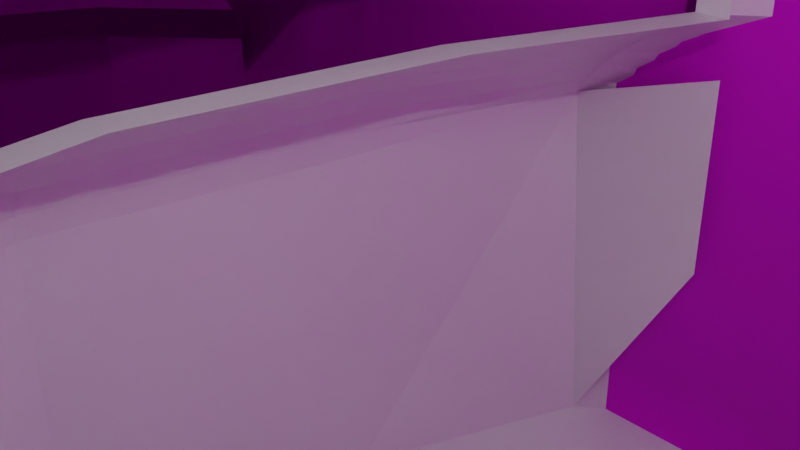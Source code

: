 # Source: Bunker.blend  (saved by Blender 2.82.7; exported with 4.5.12 LTS)
import bpy
from mathutils import Matrix  # noqa: F401  (used for matrix-valued properties, if any)

bpy.ops.wm.read_factory_settings(use_empty=True)
scene = bpy.context.scene
scene.name = 'Scene'

# ---- collections
col_collection = bpy.data.collections.new('Collection'); scene.collection.children.link(col_collection)

# ---- images (referenced by path relative to the original .blend; pixels are not part of the script)
import os
ASSET_DIR = os.environ.get("B2B_ASSET_DIR", "")  # directory of the original .blend (textures are referenced by path, not embedded)
HERE = os.path.dirname(os.path.abspath(__file__))  # packed textures are extracted next to this script under _unpacked/

def load_image(name, relpath, width, height, colorspace="sRGB"):
    """Load a texture the original file referenced (path relative to the .blend, or extracted next to this script)."""
    p = next((c for c in (os.path.join(HERE, relpath), os.path.join(ASSET_DIR, relpath)) if relpath and os.path.exists(c)), "")
    if p:
        img = bpy.data.images.load(p, check_existing=True)
        img.name = name
    else:  # same state as the original file: an image datablock whose file is absent (Cycles renders it pink)
        img = bpy.data.images.new(name, width, height)
        img.source = "FILE"
        img.filepath = "//" + (relpath or name)
    img.colorspace_settings.name = colorspace
    return img
img_ubvjdgfew_4k_albedo_png = load_image('ubvjdgfew_4K_Albedo.png', 'ubvjdgfew_4K_Albedo.png', 1024, 1024, 'sRGB')
img_ubvjdgfew_4k_ao_png = load_image('ubvjdgfew_4K_AO.png', 'ubvjdgfew_4K_AO.png', 1024, 1024, 'Non-Color')
img_ubvjdgfew_4k_specular_png = load_image('ubvjdgfew_4K_Specular.png', 'ubvjdgfew_4K_Specular.png', 1024, 1024, 'sRGB')
img_ubvjdgfew_4k_gloss_png = load_image('ubvjdgfew_4K_Gloss.png', 'ubvjdgfew_4K_Gloss.png', 1024, 1024, 'Non-Color')
img_ubvjdgfew_4k_normal_png = load_image('ubvjdgfew_4K_Normal.png', 'ubvjdgfew_4K_Normal.png', 1024, 1024, 'Non-Color')
img_sglfedgc_4k_albedo_png = load_image('sglfedgc_4K_Albedo.png', 'sglfedgc_4K_Albedo.png', 1024, 1024, 'sRGB')
img_sglfedgc_4k_specular_png = load_image('sglfedgc_4K_Specular.png', 'sglfedgc_4K_Specular.png', 1024, 1024, 'sRGB')
img_sglfedgc_4k_gloss_png = load_image('sglfedgc_4K_Gloss.png', 'sglfedgc_4K_Gloss.png', 1024, 1024, 'Non-Color')
img_sglfedgc_4k_normal_png = load_image('sglfedgc_4K_Normal.png', 'sglfedgc_4K_Normal.png', 1024, 1024, 'Non-Color')

# ---- materials (node trees are filled in below, after node groups)
mat_material = bpy.data.materials.new('Material')
mat_material.alpha_threshold = 0.0
mat_material.use_transparent_shadow = False
mat_material.line_color = (0.0, 0.0, 0.0, 1.0)
mat_concrete_wall_ubvjdgfew = bpy.data.materials.new('Concrete_Wall_ubvjdgfew')
mat_concrete_wall_ubvjdgfew.use_transparent_shadow = False
mat_parkerized_steel_sglfedgc = bpy.data.materials.new('Parkerized_Steel_sglfedgc')
mat_parkerized_steel_sglfedgc.use_transparent_shadow = False

# ---- material node trees
mat_material.use_nodes = True; mat_material.node_tree.nodes.clear()
_N = mat_material.node_tree.nodes; _L = mat_material.node_tree.links
n0 = _N.new('ShaderNodeOutputMaterial'); n0.name = 'Material Output'; n0.location = (300, 300)
n1 = _N.new('ShaderNodeBsdfPrincipled'); n1.name = 'Principled BSDF'; n1.location = (10, 300)
n1.distribution = 'GGX'
n1.subsurface_method = 'BURLEY'
n1.inputs[2].default_value = 0.4
n1.inputs[3].default_value = 1.45
n1.inputs[27].default_value = (0.0, 0.0, 0.0, 1.0)
n1.inputs[28].default_value = 1.0
_L.new(n1.outputs[0], n0.inputs[0])
n0.is_active_output = True
mat_concrete_wall_ubvjdgfew.use_nodes = True; mat_concrete_wall_ubvjdgfew.node_tree.nodes.clear()
_N = mat_concrete_wall_ubvjdgfew.node_tree.nodes; _L = mat_concrete_wall_ubvjdgfew.node_tree.links
n0 = _N.new('ShaderNodeOutputMaterial'); n0.name = 'Material Output'; n0.location = (300, 300)
n1 = _N.new('ShaderNodeBsdfPrincipled'); n1.name = 'Principled BSDF'; n1.location = (10, 300)
n1.subsurface_method = 'BURLEY'
n1.inputs[3].default_value = 1.45
n1.inputs[27].default_value = (0.0, 0.0, 0.0, 1.0)
n1.inputs[28].default_value = 1.0
n2 = _N.new('ShaderNodeMix'); n2.name = 'Mix'; n2.location = (-250, 320)
n2.data_type = 'RGBA'
n2.blend_type = 'MULTIPLY'
n3 = _N.new('ShaderNodeTexImage'); n3.name = 'Image Texture'; n3.location = (-640, 460)
n3.image = img_ubvjdgfew_4k_albedo_png
n4 = _N.new('ShaderNodeTexImage'); n4.name = 'Image Texture.001'; n4.location = (-640, 200)
n4.image = img_ubvjdgfew_4k_ao_png
n5 = _N.new('ShaderNodeTexImage'); n5.name = 'Image Texture.002'; n5.location = (-1150, 200)
n5.image = img_ubvjdgfew_4k_specular_png
n6 = _N.new('ShaderNodeTexImage'); n6.name = 'Image Texture.003'; n6.location = (-1150, -60)
n6.image = img_ubvjdgfew_4k_gloss_png
n7 = _N.new('ShaderNodeInvert'); n7.name = 'Invert'; n7.location = (-250, 60)
n8 = _N.new('ShaderNodeTexImage'); n8.name = 'Image Texture.004'; n8.location = (-640, -207)
n8.image = img_ubvjdgfew_4k_normal_png
n9 = _N.new('ShaderNodeNormalMap'); n9.name = 'Normal Map'; n9.location = (-250, -170)
_L.new(n1.outputs[0], n0.inputs[0])
_L.new(n3.outputs[0], n2.inputs[6])
_L.new(n4.outputs[0], n2.inputs[7])
_L.new(n2.outputs[2], n1.inputs[0])
_L.new(n5.outputs[0], n1.inputs[13])
_L.new(n6.outputs[0], n7.inputs[1])
_L.new(n7.outputs[0], n1.inputs[2])
_L.new(n8.outputs[0], n9.inputs[1])
_L.new(n9.outputs[0], n1.inputs[5])
n0.is_active_output = True
mat_parkerized_steel_sglfedgc.use_nodes = True; mat_parkerized_steel_sglfedgc.node_tree.nodes.clear()
_N = mat_parkerized_steel_sglfedgc.node_tree.nodes; _L = mat_parkerized_steel_sglfedgc.node_tree.links
n0 = _N.new('ShaderNodeOutputMaterial'); n0.name = 'Material Output'; n0.location = (300, 300)
n1 = _N.new('ShaderNodeBsdfPrincipled'); n1.name = 'Principled BSDF'; n1.location = (10, 300)
n1.subsurface_method = 'BURLEY'
n1.inputs[1].default_value = 1.0
n1.inputs[3].default_value = 1.45
n1.inputs[27].default_value = (0.0, 0.0, 0.0, 1.0)
n1.inputs[28].default_value = 1.0
n2 = _N.new('ShaderNodeTexImage'); n2.name = 'Image Texture'; n2.location = (-640, 420)
n2.image = img_sglfedgc_4k_albedo_png
n3 = _N.new('ShaderNodeTexImage'); n3.name = 'Image Texture.001'; n3.location = (-1150, 200)
n3.image = img_sglfedgc_4k_specular_png
n4 = _N.new('ShaderNodeTexImage'); n4.name = 'Image Texture.002'; n4.location = (-1150, -60)
n4.image = img_sglfedgc_4k_gloss_png
n5 = _N.new('ShaderNodeInvert'); n5.name = 'Invert'; n5.location = (-250, 60)
n6 = _N.new('ShaderNodeTexImage'); n6.name = 'Image Texture.003'; n6.location = (-640, -207)
n6.image = img_sglfedgc_4k_normal_png
n7 = _N.new('ShaderNodeNormalMap'); n7.name = 'Normal Map'; n7.location = (-250, -170)
_L.new(n1.outputs[0], n0.inputs[0])
_L.new(n2.outputs[0], n1.inputs[0])
_L.new(n3.outputs[0], n1.inputs[13])
_L.new(n4.outputs[0], n5.inputs[1])
_L.new(n5.outputs[0], n1.inputs[2])
_L.new(n6.outputs[0], n7.inputs[1])
_L.new(n7.outputs[0], n1.inputs[5])
n0.is_active_output = True

# ---- world
world_world = bpy.data.worlds.new('World'); scene.world = world_world
world_world.use_nodes = True; world_world.node_tree.nodes.clear()
_N = world_world.node_tree.nodes; _L = world_world.node_tree.links
n0 = _N.new('ShaderNodeOutputWorld'); n0.name = 'World Output'; n0.location = (300, 300)
n1 = _N.new('ShaderNodeBackground'); n1.name = 'Background'; n1.location = (10, 300)
n1.inputs[0].default_value = (1.0, 1.0, 1.0, 1.0)
_L.new(n1.outputs[0], n0.inputs[0])
n0.is_active_output = True
world_world.color = (0.05088, 0.05088, 0.05088)
world_world.use_sun_shadow = False
world_world.sun_shadow_jitter_overblur = 0.0

# ---- cameras
cam_camera = bpy.data.cameras.new('Camera')
cam_camera.clip_end = 100.0
cam_camera.ortho_scale = 7.314

# ---- lights
light_light = bpy.data.lights.new('Light', 'POINT')
light_light.transmission_factor = 0.0
light_light.energy = 1128.0
light_light.shadow_soft_size = 0.1
light_light.shadow_maximum_resolution = 0.006
light_light.use_absolute_resolution = True

# ---- meshes
me_cube = bpy.data.meshes.new('Cube')
me_cube.from_pydata([(6.809, 13.72, 6.809), (6.809, 13.72, -11.84), (6.809, -13.72, 6.809), (6.809, -13.72, -11.84), (-4.887, 13.72, -11.84), (-4.887, -13.72, -11.84), (-9.72, -7.451e-09, -11.84), (6.809, -7.451e-09, 6.809), (6.809, -7.451e-09, -11.84), (-8.602, -6.862, -11.84), (6.809, -6.862, 6.809), (6.809, -6.862, -11.84), (6.809, 6.862, -11.84), (-8.602, 6.862, -11.84), (6.809, 6.862, 6.809), (6.809, 13.72, -1.031), (-1.976, -13.72, -1.031), (6.809, -13.72, -1.031), (-1.976, 13.72, -1.031), (22.01, 13.72, 1.95), (-6.809, -7.451e-09, -1.031), (-5.69, -6.862, -1.031), (22.01, -6.862, 6.809), (22.01, -7.451e-09, 6.809), (-5.69, 6.862, -1.031), (-1.976, -13.72, 1.95), (6.809, 13.72, 1.95), (6.809, -13.72, 1.95), (-1.976, 13.72, 1.95), (22.01, -13.72, 1.95), (-6.809, -7.451e-09, 1.95), (-5.69, -6.862, 1.95), (22.01, 13.72, -11.84), (22.01, 12.31, -11.84), (-5.69, 6.862, 1.95), (-1.976, 13.72, 2.542), (2.874, 13.72, 6.809), (-1.738, 13.72, 3.861), (-1.05, 13.72, 5.05), (0.02326, 13.72, 5.994), (1.375, 13.72, 6.6), (2.874, -13.72, 6.809), (-1.976, -13.72, 2.542), (1.375, -13.72, 6.6), (0.02326, -13.72, 5.994), (-1.05, -13.72, 5.05), (-1.738, -13.72, 3.861), (-1.991, -7.451e-09, 6.809), (-6.809, -7.451e-09, 2.542), (-3.479, -7.451e-09, 6.6), (-4.823, -7.451e-09, 5.994), (-5.888, -7.451e-09, 5.05), (-6.573, -7.451e-09, 3.861), (-5.69, -6.862, 2.542), (-0.8591, -6.862, 6.809), (-5.454, -6.862, 3.861), (-4.768, -6.862, 5.05), (-3.699, -6.862, 5.994), (-2.352, -6.862, 6.6), (-5.69, 6.862, 2.542), (-0.8591, 6.862, 6.809), (-5.454, 6.862, 3.861), (-4.768, 6.862, 5.05), (-3.699, 6.862, 5.994), (-2.352, 6.862, 6.6), (-6.871, -11.58, -11.84), (6.809, -11.58, 6.809), (6.809, -11.58, -11.84), (-3.96, -11.58, -1.031), (22.01, -13.72, -2.373), (-3.96, -11.58, 1.95), (22.01, -13.72, -1.031), (0.8842, -11.58, 6.809), (-0.6126, -11.58, 6.6), (-1.963, -11.58, 5.994), (-3.034, -11.58, 5.05), (-3.722, -11.58, 3.861), (-3.96, -11.58, 2.542), (6.809, 12.31, -11.84), (-6.601, 12.31, -11.84), (6.809, 12.31, 6.809), (22.01, -6.862, -11.84), (-3.689, 12.31, -1.031), (22.01, -11.58, -11.84), (-3.689, 12.31, 1.95), (1.156, 12.31, 6.809), (-0.341, 12.31, 6.6), (-1.692, 12.31, 5.994), (-2.764, 12.31, 5.05), (-3.452, 12.31, 3.861), (-3.689, 12.31, 2.542), (-6.718, 0.008114, 1.868), (-6.718, 0.008114, -0.9485), (-5.661, -6.476, 1.868), (-5.661, -6.476, -0.9485), (-5.661, 6.492, 1.868), (-5.661, 6.492, -0.9485), (-4.026, -10.93, -0.9485), (-4.026, -10.93, 1.868), (-3.771, 11.64, -0.9485), (-3.771, 11.64, 1.868), (-6.671, 0.01234, 1.717), (-6.671, 0.01234, -0.7972), (-5.646, -6.275, 1.717), (-5.646, -6.275, -0.7972), (-5.646, 6.299, 1.717), (-5.646, 6.299, -0.7972), (-4.061, -10.59, -0.7972), (-4.061, -10.59, 1.717), (-3.813, 11.29, -0.7972), (-3.813, 11.29, 1.717), (-5.937, 0.01234, 1.717), (-5.937, 0.01234, -0.7972), (-4.913, -6.275, 1.717), (-4.913, -6.275, -0.7972), (-4.913, 6.299, 1.717), (-4.913, 6.299, -0.7972), (-3.327, -10.59, -0.7972), (-3.327, -10.59, 1.717), (-3.08, 11.29, -0.7972), (-3.08, 11.29, 1.717), (6.809, 13.72, -2.373), (6.809, -13.72, -2.373), (22.01, -13.72, -11.84), (22.01, 13.72, -1.031), (22.01, 13.72, -2.373), (22.01, 6.862, -11.84), (22.01, -7.451e-09, -11.84), (-3.689, 12.31, -6.809), (-3.689, 12.31, -2.373), (-4.887, 13.72, -3.934), (-3.413, 13.72, -1.693), (-3.326, 13.72, -2.373), (-4.815, 13.72, -3.419), (-4.606, 13.72, -2.887), (-4.279, 13.72, -2.391), (-3.869, 13.72, -1.98), (-8.251, -7.451e-09, -1.696), (-9.72, -7.451e-09, -3.934), (-8.705, -7.451e-09, -1.981), (-9.114, -7.451e-09, -2.392), (-9.439, -7.451e-09, -2.887), (-9.648, -7.451e-09, -3.419), (-8.602, -6.862, -3.934), (-7.131, -6.862, -1.695), (-8.53, -6.862, -3.419), (-8.321, -6.862, -2.887), (-7.995, -6.862, -2.392), (-7.585, -6.862, -1.981), (-8.602, 6.862, -3.934), (-7.131, 6.862, -1.695), (-8.53, 6.862, -3.419), (-8.321, 6.862, -2.887), (-7.995, 6.862, -2.392), (-7.585, 6.862, -1.981), (-3.413, -13.72, -1.693), (-4.887, -13.72, -3.934), (-3.326, -13.72, -2.373), (-3.869, -13.72, -1.98), (-4.279, -13.72, -2.391), (-4.606, -13.72, -2.887), (-4.815, -13.72, -3.419), (-5.398, -11.58, -1.694), (-6.871, -11.58, -3.934), (-5.853, -11.58, -1.98), (-6.264, -11.58, -2.391), (-6.589, -11.58, -2.887), (-6.799, -11.58, -3.419), (-7.447, 12.62, -3.648), (-5.127, 12.31, -1.694), (-7.113, 12.53, -3.221), (-6.668, 12.44, -2.769), (-6.155, 12.37, -2.337), (-5.624, 12.33, -1.966), (22.6, 13.72, -2.373), (22.6, 13.72, -11.84), (22.6, -13.72, -2.373), (22.6, -13.72, -11.84), (22.6, -11.58, 6.809), (22.6, -13.72, 6.809), (22.6, 12.31, -11.84), (22.6, 6.862, 6.809), (22.6, -7.451e-09, 6.809), (22.6, -6.862, -11.84), (22.6, -7.451e-09, -11.84), (22.6, -7.451e-09, -2.373), (22.6, -6.862, 6.809), (22.6, -11.58, -11.84), (22.6, -6.862, -2.373), (22.6, 6.862, -11.84), (22.6, 12.31, 6.809), (22.6, 6.862, -2.373), (22.6, 13.72, 1.95), (22.6, 13.72, -1.031), (22.6, -13.72, 1.95), (22.6, -13.72, -1.031), (22.6, -7.451e-09, 1.95), (22.6, -7.451e-09, -1.031), (22.6, -6.862, 1.95), (22.6, -6.862, -1.031), (22.6, 6.862, 1.95), (22.6, 6.862, -1.031), (22.6, 12.31, -1.031), (22.6, -11.58, -1.031), (22.6, 13.72, 6.809), (22.6, 12.31, 1.95), (22.6, -11.58, 1.95), (22.6, -11.58, -2.373), (22.6, 12.31, -2.373), (22.01, 13.72, 6.809), (22.01, 12.31, 6.809), (22.01, 6.862, 6.809), (22.01, -11.58, 6.809), (22.01, -13.72, 6.809), (20.87, 6.862, 6.809), (20.87, 13.72, 6.809), (20.87, -6.862, 6.809), (20.87, -13.72, 1.95), (20.87, 13.72, -11.84), (20.87, -13.72, -2.373), (20.87, -6.862, -11.84), (20.87, 13.72, -1.031), (20.87, -7.451e-09, -11.84), (20.87, 6.862, -11.84), (20.87, 13.72, -2.373), (20.87, -13.72, -11.84), (20.87, -11.58, -11.84), (20.87, -13.72, -1.031), (20.87, 12.31, -11.84), (20.87, -7.451e-09, 6.809), (20.87, 13.72, 1.95), (20.87, 12.31, 6.809), (20.87, -11.58, 6.809), (20.87, -13.72, 6.809), (20.87, 6.862, 8.686), (22.01, 6.862, 8.686), (20.87, -6.862, 8.686), (22.01, -6.862, 8.686), (22.01, 12.31, 8.686), (22.01, -7.451e-09, 8.686), (22.01, -11.58, 8.686), (20.87, -7.451e-09, 8.686), (20.87, 12.31, 8.686), (20.87, -11.58, 8.686), (20.87, 6.862, 9.837), (20.87, -6.862, 9.837), (20.87, -7.451e-09, 9.837), (22.01, -7.451e-09, 7.747), (22.01, 12.31, 7.747), (20.87, 12.31, 7.747), (22.01, -6.862, 7.747), (20.87, -11.58, 7.747), (20.87, -6.862, 7.747), (22.01, -11.58, 7.747), (22.01, 6.862, 7.747), (20.87, -7.451e-09, 7.747), (20.87, 6.862, 7.747), (20.87, 12.31, 8.686), (20.87, 6.862, 8.686), (20.87, 6.862, 9.837), (20.87, -7.451e-09, 8.686), (20.87, -11.58, 8.686), (20.87, -6.862, 8.686), (20.87, -7.451e-09, 9.837), (20.87, -6.862, 9.837), (6.983, 12.31, 8.686), (6.983, 6.862, 8.686), (6.983, -1.972e-07, 8.686), (6.983, -11.58, 8.686), (6.983, -6.862, 8.686), (21.21, 6.862, 9.837), (22.01, 6.862, 9.036), (21.46, 6.862, 9.798), (21.68, 6.862, 9.684), (21.86, 6.862, 9.507), (21.97, 6.862, 9.284), (21.21, -6.862, 9.837), (22.01, -6.862, 9.036), (21.46, -6.862, 9.798), (21.68, -6.862, 9.684), (21.86, -6.862, 9.507), (21.97, -6.862, 9.284), (22.01, 12.31, 9.036), (21.21, 11.51, 9.837), (21.97, 12.27, 9.284), (21.86, 12.16, 9.507), (21.68, 11.98, 9.684), (21.46, 11.76, 9.798), (22.01, -7.451e-09, 9.036), (21.21, -7.451e-09, 9.837), (21.97, -7.451e-09, 9.284), (21.86, -7.451e-09, 9.507), (21.68, -7.451e-09, 9.684), (21.46, -7.451e-09, 9.798), (21.21, -10.78, 9.837), (22.01, -11.58, 9.036), (21.46, -11.02, 9.798), (21.68, -11.25, 9.684), (21.86, -11.42, 9.507), (21.97, -11.54, 9.284), (20.87, 11.51, 9.837), (20.87, 12.31, 9.036), (20.87, 12.31, 9.837), (20.87, 11.76, 9.798), (20.87, 11.98, 9.684), (20.87, 12.16, 9.507), (20.87, 12.27, 9.284), (20.87, -11.58, 9.036), (20.87, -10.78, 9.837), (20.87, -11.58, 9.837), (20.87, -11.54, 9.284), (20.87, -11.42, 9.507), (20.87, -11.25, 9.684), (20.87, -11.02, 9.798), (20.87, 12.31, 9.036), (20.87, 11.51, 9.837), (20.87, 12.31, 9.837), (20.87, 12.27, 9.284), (20.87, 12.16, 9.507), (20.87, 11.98, 9.684), (20.87, 11.76, 9.798), (20.87, -10.78, 9.837), (20.87, -11.58, 9.036), (20.87, -11.58, 9.837), (20.87, -11.02, 9.798), (20.87, -11.25, 9.684), (20.87, -11.42, 9.507), (20.87, -11.54, 9.284), (7.784, 11.51, 9.837), (6.983, 12.31, 9.036), (7.536, 11.76, 9.798), (7.313, 11.98, 9.684), (7.136, 12.16, 9.507), (7.022, 12.27, 9.284), (7.784, 6.862, 9.837), (6.983, 6.862, 9.036), (7.536, 6.862, 9.798), (7.313, 6.862, 9.684), (7.136, 6.862, 9.507), (7.022, 6.862, 9.284), (6.983, -1.972e-07, 9.036), (7.784, -1.862e-07, 9.837), (7.022, -1.966e-07, 9.284), (7.136, -1.951e-07, 9.507), (7.313, -1.927e-07, 9.684), (7.536, -1.896e-07, 9.798), (7.784, -10.78, 9.837), (6.983, -11.58, 9.036), (7.536, -11.02, 9.798), (7.313, -11.25, 9.684), (7.136, -11.42, 9.507), (7.022, -11.54, 9.284), (7.784, -6.862, 9.837), (6.983, -6.862, 9.036), (7.536, -6.862, 9.798), (7.313, -6.862, 9.684), (7.136, -6.862, 9.507), (7.022, -6.862, 9.284)], [], [(7, 47, 54, 10), (66, 72, 41, 2), (70, 77, 53, 31), (65, 67, 3, 5), (253, 250, 237, 240), (84, 90, 35, 28), (230, 215, 209, 19), (13, 12, 8, 6), (30, 48, 59, 34), (27, 2, 41, 43, 44, 45, 46, 42, 25), (252, 251, 243, 236), (6, 8, 11, 9), (14, 60, 47, 7), (28, 35, 37, 38, 39, 40, 36, 0, 26), (79, 78, 12, 13), (232, 233, 213, 212), (31, 53, 48, 30), (144, 21, 20, 137), (69, 123, 177, 176), (209, 210, 190, 204), (13, 149, 168, 79), (65, 163, 143, 9), (127, 126, 189, 184), (169, 82, 18, 131), (32, 125, 174, 175), (6, 138, 149, 13), (168, 79, 128, 129), (30, 34, 95, 91), (81, 127, 184, 183), (29, 71, 195, 194), (68, 70, 98, 97), (70, 31, 93, 98), (211, 23, 182, 181), (18, 28, 26, 15), (126, 33, 180, 189), (82, 84, 28, 18), (17, 27, 25, 16), (85, 36, 40, 86), (86, 40, 39, 87), (87, 39, 38, 88), (88, 38, 37, 89), (89, 37, 35, 90), (54, 47, 49, 58), (58, 49, 50, 57), (57, 50, 51, 56), (56, 51, 52, 55), (55, 52, 48, 53), (72, 54, 58, 73), (73, 58, 57, 74), (74, 57, 56, 75), (75, 56, 55, 76), (76, 55, 53, 77), (47, 60, 64, 49), (49, 64, 63, 50), (50, 63, 62, 51), (51, 62, 61, 52), (52, 61, 59, 48), (80, 85, 60, 14), (46, 76, 77, 42), (45, 75, 76, 46), (44, 74, 75, 45), (43, 73, 74, 44), (41, 72, 73, 43), (124, 19, 192, 193), (16, 25, 70, 68), (125, 124, 193, 174), (3, 122, 157, 156, 5), (123, 83, 187, 177), (9, 11, 67, 65), (25, 42, 77, 70), (10, 54, 72, 66), (0, 36, 85, 80), (61, 89, 90, 59), (62, 88, 89, 61), (63, 87, 88, 62), (64, 86, 87, 63), (60, 85, 86, 64), (34, 84, 100, 95), (83, 81, 183, 187), (155, 16, 68, 162), (71, 69, 176, 195), (33, 32, 175, 180), (4, 1, 78, 79), (34, 59, 90, 84), (93, 91, 101, 103), (95, 100, 110, 105), (94, 97, 107, 104), (98, 93, 103, 108), (82, 24, 96, 99), (21, 68, 97, 94), (31, 30, 91, 93), (24, 20, 92, 96), (20, 21, 94, 92), (84, 82, 99, 100), (102, 104, 114, 112), (103, 101, 111, 113), (105, 110, 120, 115), (104, 107, 117, 114), (92, 94, 104, 102), (100, 99, 109, 110), (97, 98, 108, 107), (91, 95, 105, 101), (96, 92, 102, 106), (99, 96, 106, 109), (213, 29, 194, 179), (122, 17, 16, 155, 157), (150, 24, 82, 169), (22, 212, 178, 186), (110, 109, 119, 120), (107, 108, 118, 117), (101, 105, 115, 111), (106, 102, 112, 116), (109, 106, 116, 119), (108, 103, 113, 118), (5, 156, 163, 65), (132, 131, 18, 15, 121), (23, 22, 186, 182), (79, 168, 130, 4), (19, 209, 204, 192), (137, 20, 24, 150), (162, 68, 21, 144), (210, 211, 181, 190), (212, 213, 179, 178), (9, 143, 138, 6), (130, 133, 132), (133, 134, 132), (134, 135, 132), (135, 136, 132), (136, 131, 132), (155, 158, 157), (158, 159, 157), (159, 160, 157), (160, 161, 157), (161, 156, 157), (150, 169, 173, 154), (154, 173, 172, 153), (153, 172, 171, 152), (152, 171, 170, 151), (151, 170, 168, 149), (155, 162, 164, 158), (158, 164, 165, 159), (159, 165, 166, 160), (160, 166, 167, 161), (161, 167, 163, 156), (169, 131, 136, 173), (173, 136, 135, 172), (172, 135, 134, 171), (171, 134, 133, 170), (170, 133, 130, 168), (144, 137, 139, 148), (148, 139, 140, 147), (147, 140, 141, 146), (146, 141, 142, 145), (145, 142, 138, 143), (162, 144, 148, 164), (164, 148, 147, 165), (165, 147, 146, 166), (166, 146, 145, 167), (167, 145, 143, 163), (137, 150, 154, 139), (139, 154, 153, 140), (140, 153, 152, 141), (141, 152, 151, 142), (142, 151, 149, 138), (4, 130, 132, 121, 1), (206, 178, 179, 194), (200, 181, 182, 196), (196, 182, 186, 198), (205, 190, 181, 200), (208, 202, 201, 191), (185, 197, 199, 188), (191, 201, 197, 185), (207, 203, 195, 176), (202, 205, 200, 201), (197, 196, 198, 199), (201, 200, 196, 197), (203, 206, 194, 195), (199, 198, 206, 203), (188, 199, 203, 207), (198, 186, 178, 206), (193, 192, 205, 202), (174, 193, 202, 208), (192, 204, 190, 205), (183, 188, 207, 187), (175, 174, 208, 180), (187, 207, 176, 177), (189, 191, 185, 184), (184, 185, 188, 183), (180, 208, 191, 189), (250, 247, 239, 237), (233, 217, 29, 213), (228, 218, 32, 33), (227, 219, 69, 71), (226, 220, 81, 83), (225, 226, 83, 123), (224, 221, 124, 125), (221, 230, 19, 124), (223, 228, 33, 126), (248, 249, 242, 238), (217, 227, 71, 29), (220, 222, 127, 81), (218, 224, 125, 32), (222, 223, 126, 127), (215, 231, 210, 209), (219, 225, 123, 69), (122, 3, 225, 219), (0, 80, 231, 215), (8, 12, 223, 222), (1, 121, 224, 218), (11, 8, 222, 220), (27, 17, 227, 217), (14, 7, 229, 214), (12, 78, 228, 223), (15, 26, 230, 221), (121, 15, 221, 224), (3, 67, 226, 225), (67, 11, 220, 226), (17, 122, 219, 227), (78, 1, 218, 228), (2, 27, 217, 233), (10, 66, 232, 216), (66, 2, 233, 232), (80, 14, 214, 231), (26, 0, 215, 230), (7, 10, 216, 229), (241, 236, 262, 260), (235, 238, 282, 271), (302, 301, 242, 257, 314, 316), (245, 246, 263, 264), (251, 253, 240, 243), (254, 248, 238, 235), (255, 252, 236, 241), (256, 255, 241, 234), (249, 256, 234, 242), (247, 254, 235, 239), (240, 237, 277, 295), (239, 235, 271, 288), (246, 245, 276, 289), (300, 244, 270, 283), (245, 308, 294, 276), (244, 300, 302, 316, 315, 259), (238, 242, 301, 282), (242, 234, 258, 257), (243, 240, 295, 307), (237, 239, 288, 277), (23, 211, 254, 247), (231, 214, 256, 249), (214, 229, 255, 256), (229, 216, 252, 255), (211, 210, 248, 254), (232, 212, 253, 251), (210, 231, 249, 248), (22, 23, 247, 250), (216, 232, 251, 252), (212, 22, 250, 253), (262, 261, 268, 269), (264, 263, 341, 352), (267, 269, 353, 340), (258, 260, 267, 266), (246, 244, 259, 263), (234, 241, 260, 258), (314, 257, 265, 329), (243, 307, 309, 323, 322, 261), (236, 243, 261, 262), (309, 308, 245, 264, 321, 323), (269, 268, 347, 353), (266, 267, 340, 335), (263, 259, 334, 341), (265, 266, 335, 329), (259, 315, 328, 334), (261, 322, 347, 268), (257, 258, 266, 265), (321, 264, 352, 346), (260, 262, 269, 267), (300, 303, 302), (303, 304, 302), (304, 305, 302), (305, 306, 302), (306, 301, 302), (307, 310, 309), (310, 311, 309), (311, 312, 309), (312, 313, 309), (313, 308, 309), (314, 317, 316), (317, 318, 316), (318, 319, 316), (319, 320, 316), (320, 315, 316), (321, 324, 323), (324, 325, 323), (325, 326, 323), (326, 327, 323), (327, 322, 323), (271, 282, 284, 275), (275, 284, 285, 274), (274, 285, 286, 273), (273, 286, 287, 272), (272, 287, 283, 270), (277, 288, 290, 281), (281, 290, 291, 280), (280, 291, 292, 279), (279, 292, 293, 278), (278, 293, 289, 276), (295, 277, 281, 299), (299, 281, 280, 298), (298, 280, 279, 297), (297, 279, 278, 296), (296, 278, 276, 294), (288, 271, 275, 290), (290, 275, 274, 291), (291, 274, 273, 292), (292, 273, 272, 293), (293, 272, 270, 289), (282, 301, 306, 284), (284, 306, 305, 285), (285, 305, 304, 286), (286, 304, 303, 287), (287, 303, 300, 283), (294, 308, 313, 296), (296, 313, 312, 297), (297, 312, 311, 298), (298, 311, 310, 299), (299, 310, 307, 295), (341, 334, 336, 345), (345, 336, 337, 344), (344, 337, 338, 343), (343, 338, 339, 342), (342, 339, 335, 340), (346, 352, 354, 348), (348, 354, 355, 349), (349, 355, 356, 350), (350, 356, 357, 351), (351, 357, 353, 347), (334, 328, 330, 336), (336, 330, 331, 337), (337, 331, 332, 338), (338, 332, 333, 339), (339, 333, 329, 335), (352, 341, 345, 354), (354, 345, 344, 355), (355, 344, 343, 356), (356, 343, 342, 357), (357, 342, 340, 353), (321, 346, 348, 324), (324, 348, 349, 325), (325, 349, 350, 326), (326, 350, 351, 327), (327, 351, 347, 322), (328, 315, 320, 330), (330, 320, 319, 331), (331, 319, 318, 332), (332, 318, 317, 333), (333, 317, 314, 329), (244, 246, 289, 270)])
_uv = me_cube.uv_layers.new(name='UVMap')
_uv.uv.foreach_set('vector', [0.625, 0.625, 0.7865, 0.625, 0.7784, 0.6875, 0.625, 0.6875, 0.625, 0.7304, 0.7613, 0.7304, 0.7535, 0.75, 0.625, 0.75, 0.5358, 0.01956, 0.5467, 0.01956, 0.5467, 0.0625, 0.5358, 0.0625, 0.125, 0.7304, 0.375, 0.7304, 0.375, 0.75, 0.125, 0.75, 0.625, 0.7304, 0.625, 0.6875, 0.625, 0.6875, 0.625, 0.7304, 0.5358, 0.2371, 0.5467, 0.2371, 0.5467, 0.25, 0.5358, 0.25, 0.5358, 0.5, 0.625, 0.5, 0.625, 0.5, 0.5358, 0.5, 0.125, 0.5625, 0.375, 0.5625, 0.375, 0.625, 0.125, 0.625, 0.5358, 0.125, 0.5467, 0.125, 0.5467, 0.1875, 0.5358, 0.1875, 0.5358, 0.75, 0.625, 0.75, 0.625, 0.8785, 0.6212, 0.9161, 0.61, 0.9499, 0.5927, 0.9768, 0.5709, 0.9941, 0.5467, 1.0, 0.5358, 1.0, 0.625, 0.6875, 0.625, 0.7304, 0.625, 0.7304, 0.625, 0.6875, 0.125, 0.625, 0.375, 0.625, 0.375, 0.6875, 0.125, 0.6875, 0.625, 0.5625, 0.7784, 0.5625, 0.7865, 0.625, 0.625, 0.625, 0.5358, 0.25, 0.5467, 0.25, 0.5709, 0.2559, 0.5927, 0.2732, 0.61, 0.3001, 0.6212, 0.3339, 0.625, 0.3715, 0.625, 0.5, 0.5358, 0.5, 0.125, 0.5129, 0.375, 0.5129, 0.375, 0.5625, 0.125, 0.5625, 0.625, 0.7304, 0.625, 0.75, 0.625, 0.75, 0.625, 0.7304, 0.5358, 0.0625, 0.5467, 0.0625, 0.5467, 0.125, 0.5358, 0.125, 0.4689, 0.0625, 0.4811, 0.0625, 0.4811, 0.125, 0.4689, 0.125, 0.4564, 0.75, 0.375, 0.75, 0.375, 0.75, 0.4564, 0.75, 0.625, 0.5, 0.625, 0.5129, 0.625, 0.5129, 0.625, 0.5, 0.375, 0.1875, 0.4278, 0.1875, 0.433, 0.2371, 0.375, 0.2371, 0.375, 0.01956, 0.4278, 0.01956, 0.4278, 0.0625, 0.375, 0.0625, 0.375, 0.625, 0.375, 0.5625, 0.375, 0.5625, 0.375, 0.625, 0.4689, 0.2371, 0.4811, 0.2371, 0.4811, 0.25, 0.4689, 0.25, 0.375, 0.5, 0.4564, 0.5, 0.4564, 0.5, 0.375, 0.5, 0.375, 0.125, 0.4278, 0.125, 0.4278, 0.1875, 0.375, 0.1875, 0.433, 0.2371, 0.375, 0.2371, 0.375, 0.2371, 0.4564, 0.2371, 0.5358, 0.125, 0.5358, 0.1875, 0.5358, 0.1875, 0.5358, 0.125, 0.375, 0.6875, 0.375, 0.625, 0.375, 0.625, 0.375, 0.6875, 0.5358, 0.75, 0.4811, 0.75, 0.4811, 0.75, 0.5358, 0.75, 0.4811, 0.01956, 0.5358, 0.01956, 0.5358, 0.01956, 0.4811, 0.01956, 0.5358, 0.01956, 0.5358, 0.0625, 0.5358, 0.0625, 0.5358, 0.01956, 0.625, 0.5625, 0.625, 0.625, 0.625, 0.625, 0.625, 0.5625, 0.4811, 0.25, 0.5358, 0.25, 0.5358, 0.5, 0.4811, 0.5, 0.375, 0.5625, 0.375, 0.5129, 0.375, 0.5129, 0.375, 0.5625, 0.4811, 0.2371, 0.5358, 0.2371, 0.5358, 0.25, 0.4811, 0.25, 0.4811, 0.75, 0.5358, 0.75, 0.5358, 1.0, 0.4811, 1.0, 0.7586, 0.5129, 0.7535, 0.5, 0.7911, 0.5, 0.7946, 0.5129, 0.7946, 0.5129, 0.7911, 0.5, 0.8249, 0.5, 0.827, 0.5129, 0.827, 0.5129, 0.8249, 0.5, 0.875, 0.5, 0.875, 0.5112, 0.5927, 0.2453, 0.5927, 0.2581, 0.5709, 0.2521, 0.5709, 0.2392, 0.5709, 0.2392, 0.5709, 0.2521, 0.5467, 0.25, 0.5467, 0.2371, 0.7784, 0.6875, 0.7865, 0.625, 0.8139, 0.625, 0.8082, 0.6875, 0.8082, 0.6875, 0.8139, 0.625, 0.8385, 0.625, 0.8352, 0.6875, 0.8352, 0.6875, 0.8385, 0.625, 0.875, 0.63, 0.875, 0.6875, 0.5927, 0.05748, 0.5927, 0.12, 0.5709, 0.1237, 0.5709, 0.06121, 0.5709, 0.06121, 0.5709, 0.1237, 0.5467, 0.125, 0.5467, 0.0625, 0.7613, 0.7304, 0.7784, 0.6875, 0.8082, 0.6875, 0.7964, 0.7304, 0.7964, 0.7304, 0.8082, 0.6875, 0.8352, 0.6875, 0.8281, 0.7304, 0.8281, 0.7304, 0.8352, 0.6875, 0.875, 0.6956, 0.875, 0.733, 0.5927, 0.01144, 0.5927, 0.0544, 0.5709, 0.06042, 0.5709, 0.01748, 0.5709, 0.01748, 0.5709, 0.06042, 0.5467, 0.0625, 0.5467, 0.01956, 0.7865, 0.625, 0.7784, 0.5625, 0.8082, 0.5625, 0.8139, 0.625, 0.8139, 0.625, 0.8082, 0.5625, 0.8352, 0.5625, 0.8385, 0.625, 0.8385, 0.625, 0.8352, 0.5625, 0.875, 0.5625, 0.875, 0.62, 0.5927, 0.13, 0.5927, 0.1925, 0.5709, 0.1888, 0.5709, 0.1263, 0.5709, 0.1263, 0.5709, 0.1888, 0.5467, 0.1875, 0.5467, 0.125, 0.625, 0.5129, 0.7586, 0.5129, 0.7784, 0.5625, 0.625, 0.5625, 0.5709, -0.002084, 0.5709, 0.01748, 0.5467, 0.01956, 0.5467, 0.0, 0.5927, -0.00813, 0.5927, 0.01144, 0.5709, 0.01748, 0.5709, -0.002084, 0.8249, 0.75, 0.8281, 0.7304, 0.875, 0.733, 0.875, 0.75, 0.7911, 0.75, 0.7964, 0.7304, 0.8281, 0.7304, 0.8249, 0.75, 0.7535, 0.75, 0.7613, 0.7304, 0.7964, 0.7304, 0.7911, 0.75, 0.4811, 0.5, 0.5358, 0.5, 0.5358, 0.5, 0.4811, 0.5, 0.4811, 0.0, 0.5358, 0.0, 0.5358, 0.01956, 0.4811, 0.01956, 0.4564, 0.5, 0.4811, 0.5, 0.4811, 0.5, 0.4564, 0.5, 0.375, 0.75, 0.4564, 0.75, 0.4564, 0.9697, 0.4278, 1.0, 0.375, 1.0, 0.375, 0.75, 0.375, 0.7304, 0.375, 0.7304, 0.375, 0.75, 0.125, 0.6875, 0.375, 0.6875, 0.375, 0.7304, 0.125, 0.7304, 0.5358, 0.0, 0.5467, 0.0, 0.5467, 0.01956, 0.5358, 0.01956, 0.625, 0.6875, 0.7784, 0.6875, 0.7613, 0.7304, 0.625, 0.7304, 0.625, 0.5, 0.7535, 0.5, 0.7586, 0.5129, 0.625, 0.5129, 0.5709, 0.1896, 0.5709, 0.2392, 0.5467, 0.2371, 0.5467, 0.1875, 0.5927, 0.1956, 0.5927, 0.2453, 0.5709, 0.2392, 0.5709, 0.1896, 0.8352, 0.5625, 0.827, 0.5129, 0.875, 0.5112, 0.875, 0.5544, 0.8082, 0.5625, 0.7946, 0.5129, 0.827, 0.5129, 0.8352, 0.5625, 0.7784, 0.5625, 0.7586, 0.5129, 0.7946, 0.5129, 0.8082, 0.5625, 0.5358, 0.1875, 0.5358, 0.2371, 0.5358, 0.2371, 0.5358, 0.1875, 0.375, 0.7304, 0.375, 0.6875, 0.375, 0.6875, 0.375, 0.7304, 0.4689, 0.0, 0.4811, 0.0, 0.4811, 0.01956, 0.4689, 0.01956, 0.4811, 0.75, 0.4564, 0.75, 0.4564, 0.75, 0.4811, 0.75, 0.375, 0.5129, 0.375, 0.5, 0.375, 0.5, 0.375, 0.5129, 0.125, 0.5, 0.375, 0.5, 0.375, 0.5129, 0.125, 0.5129, 0.5358, 0.1875, 0.5467, 0.1875, 0.5467, 0.2371, 0.5358, 0.2371, 0.5358, 0.0625, 0.5358, 0.125, 0.5358, 0.125, 0.5358, 0.0625, 0.5358, 0.1875, 0.5358, 0.2371, 0.5358, 0.2371, 0.5358, 0.1875, 0.4811, 0.0625, 0.4811, 0.01956, 0.4811, 0.01956, 0.4811, 0.0625, 0.5358, 0.01956, 0.5358, 0.0625, 0.5358, 0.0625, 0.5358, 0.01956, 0.4811, 0.2371, 0.4811, 0.1875, 0.4811, 0.1875, 0.4811, 0.2371, 0.4811, 0.0625, 0.4811, 0.01956, 0.4811, 0.01956, 0.4811, 0.0625, 0.5358, 0.0625, 0.5358, 0.125, 0.5358, 0.125, 0.5358, 0.0625, 0.4811, 0.1875, 0.4811, 0.125, 0.4811, 0.125, 0.4811, 0.1875, 0.4811, 0.125, 0.4811, 0.0625, 0.4811, 0.0625, 0.4811, 0.125, 0.5358, 0.2371, 0.4811, 0.2371, 0.4811, 0.2371, 0.5358, 0.2371, 0.4811, 0.125, 0.4811, 0.0625, 0.4811, 0.0625, 0.4811, 0.125, 0.5358, 0.0625, 0.5358, 0.125, 0.5358, 0.125, 0.5358, 0.0625, 0.5358, 0.1875, 0.5358, 0.2371, 0.5358, 0.2371, 0.5358, 0.1875, 0.4811, 0.0625, 0.4811, 0.01956, 0.4811, 0.01956, 0.4811, 0.0625, 0.4811, 0.125, 0.4811, 0.0625, 0.4811, 0.0625, 0.4811, 0.125, 0.5358, 0.2371, 0.4811, 0.2371, 0.4811, 0.2371, 0.5358, 0.2371, 0.4811, 0.01956, 0.5358, 0.01956, 0.5358, 0.01956, 0.4811, 0.01956, 0.5358, 0.125, 0.5358, 0.1875, 0.5358, 0.1875, 0.5358, 0.125, 0.4811, 0.1875, 0.4811, 0.125, 0.4811, 0.125, 0.4811, 0.1875, 0.4811, 0.2371, 0.4811, 0.1875, 0.4811, 0.1875, 0.4811, 0.2371, 0.625, 0.75, 0.5358, 0.75, 0.5358, 0.75, 0.625, 0.75, 0.4564, 0.75, 0.4811, 0.75, 0.4811, 1.0, 0.4689, 1.0, 0.4564, 0.9697, 0.4689, 0.1875, 0.4811, 0.1875, 0.4811, 0.2371, 0.4689, 0.2371, 0.625, 0.6875, 0.625, 0.7304, 0.625, 0.7304, 0.625, 0.6875, 0.5358, 0.2371, 0.4811, 0.2371, 0.4811, 0.2371, 0.5358, 0.2371, 0.4811, 0.01956, 0.5358, 0.01956, 0.5358, 0.01956, 0.4811, 0.01956, 0.5358, 0.125, 0.5358, 0.1875, 0.5358, 0.1875, 0.5358, 0.125, 0.4811, 0.1875, 0.4811, 0.125, 0.4811, 0.125, 0.4811, 0.1875, 0.4811, 0.2371, 0.4811, 0.1875, 0.4811, 0.1875, 0.4811, 0.2371, 0.5358, 0.01956, 0.5358, 0.0625, 0.5358, 0.0625, 0.5358, 0.01956, 0.375, 0.0, 0.4278, 0.0, 0.4278, 0.01956, 0.375, 0.01956, 0.4564, 0.2803, 0.4689, 0.25, 0.4811, 0.25, 0.4811, 0.5, 0.4564, 0.5, 0.625, 0.625, 0.625, 0.6875, 0.625, 0.6875, 0.625, 0.625, 0.375, 0.2371, 0.433, 0.2371, 0.4278, 0.25, 0.375, 0.25, 0.5358, 0.5, 0.625, 0.5, 0.625, 0.5, 0.5358, 0.5, 0.4689, 0.125, 0.4811, 0.125, 0.4811, 0.1875, 0.4689, 0.1875, 0.4689, 0.01956, 0.4811, 0.01956, 0.4811, 0.0625, 0.4689, 0.0625, 0.625, 0.5129, 0.625, 0.5625, 0.625, 0.5625, 0.625, 0.5129, 0.625, 0.7304, 0.625, 0.75, 0.625, 0.75, 0.625, 0.7304, 0.375, 0.0625, 0.4278, 0.0625, 0.4278, 0.125, 0.375, 0.125, 0.4278, 0.25, 0.4372, 0.2502, 0.4564, 0.2803, 0.4372, 0.2502, 0.447, 0.2508, 0.4564, 0.2803, 0.447, 0.2508, 0.4561, 0.2518, 0.4564, 0.2803, 0.4561, 0.2518, 0.4636, 0.253, 0.4564, 0.2803, 0.4636, 0.253, 0.4689, 0.2543, 0.4564, 0.2803, 0.4689, 1.0, 0.4636, 0.9968, 0.4564, 0.9697, 0.4636, 0.9968, 0.4564, 0.9882, 0.4564, 0.9697, 0.4564, 0.9882, 0.4564, 0.9945, 0.4564, 0.9697, 0.4564, 0.9945, 0.4564, 0.9986, 0.4564, 0.9697, 0.4564, 0.9986, 0.4564, 1.0, 0.4564, 0.9697, 0.4689, 0.1875, 0.4689, 0.2371, 0.4645, 0.2373, 0.4648, 0.1876, 0.4648, 0.1876, 0.4645, 0.2373, 0.4595, 0.2379, 0.4605, 0.1878, 0.4605, 0.1878, 0.4595, 0.2379, 0.4492, 0.238, 0.447, 0.1881, 0.447, 0.1881, 0.4492, 0.238, 0.4409, 0.2374, 0.4372, 0.1877, 0.4372, 0.1877, 0.4409, 0.2374, 0.433, 0.2371, 0.4278, 0.1875, 0.4689, 0.0, 0.4689, 0.01956, 0.4648, 0.01946, 0.4648, -9.491e-05, 0.4648, -9.491e-05, 0.4648, 0.01946, 0.4605, 0.01919, 0.4605, -0.0003704, 0.4605, -0.0003704, 0.4605, 0.01919, 0.447, 0.01873, 0.447, -0.0008294, 0.447, -0.0008294, 0.447, 0.01873, 0.4372, 0.01935, 0.4372, -0.0002125, 0.4372, -0.0002125, 0.4372, 0.01935, 0.4278, 0.01956, 0.4278, 0.0, 0.4689, 0.2371, 0.4689, 0.25, 0.4648, 0.2501, 0.4645, 0.2373, 0.4645, 0.2373, 0.4648, 0.2501, 0.4605, 0.2504, 0.4595, 0.2379, 0.4595, 0.2379, 0.4605, 0.2504, 0.4564, 0.25, 0.4564, 0.238, 0.0, 0.0, 0.0, 0.0, 0.0, 0.0, 0.0, 0.0, 0.0, 0.0, 0.0, 0.0, 0.0, 0.0, 0.0, 0.0, 0.4689, 0.0625, 0.4689, 0.125, 0.4648, 0.125, 0.4648, 0.06243, 0.4648, 0.06243, 0.4648, 0.125, 0.4606, 0.125, 0.4605, 0.06223, 0.4605, 0.06223, 0.4606, 0.125, 0.447, 0.125, 0.447, 0.06188, 0.447, 0.06188, 0.447, 0.125, 0.4372, 0.125, 0.4372, 0.06234, 0.4372, 0.06234, 0.4372, 0.125, 0.4278, 0.125, 0.4278, 0.0625, 0.4689, 0.01956, 0.4689, 0.0625, 0.4648, 0.06243, 0.4648, 0.01946, 0.4648, 0.01946, 0.4648, 0.06243, 0.4605, 0.06223, 0.4605, 0.01919, 0.4605, 0.01919, 0.4605, 0.06223, 0.447, 0.06188, 0.447, 0.01873, 0.447, 0.01873, 0.447, 0.06188, 0.4372, 0.06234, 0.4372, 0.01935, 0.4372, 0.01935, 0.4372, 0.06234, 0.4278, 0.0625, 0.4278, 0.01956, 0.4689, 0.125, 0.4689, 0.1875, 0.4648, 0.1876, 0.4648, 0.125, 0.4648, 0.125, 0.4648, 0.1876, 0.4605, 0.1878, 0.4606, 0.125, 0.4606, 0.125, 0.4605, 0.1878, 0.447, 0.1881, 0.447, 0.125, 0.447, 0.125, 0.447, 0.1881, 0.4372, 0.1877, 0.4372, 0.125, 0.4372, 0.125, 0.4372, 0.1877, 0.4278, 0.1875, 0.4278, 0.125, 0.375, 0.25, 0.4278, 0.25, 0.4564, 0.2803, 0.4564, 0.5, 0.375, 0.5, 0.5358, 0.7304, 0.625, 0.7304, 0.625, 0.75, 0.5358, 0.75, 0.5358, 0.5625, 0.625, 0.5625, 0.625, 0.625, 0.5358, 0.625, 0.5358, 0.625, 0.625, 0.625, 0.625, 0.6875, 0.5358, 0.6875, 0.5358, 0.5129, 0.625, 0.5129, 0.625, 0.5625, 0.5358, 0.5625, 0.4564, 0.5129, 0.4811, 0.5129, 0.4811, 0.5625, 0.4564, 0.5625, 0.4564, 0.625, 0.4811, 0.625, 0.4811, 0.6875, 0.4564, 0.6875, 0.4564, 0.5625, 0.4811, 0.5625, 0.4811, 0.625, 0.4564, 0.625, 0.4564, 0.7304, 0.4811, 0.7304, 0.4811, 0.75, 0.4564, 0.75, 0.4811, 0.5129, 0.5358, 0.5129, 0.5358, 0.5625, 0.4811, 0.5625, 0.4811, 0.625, 0.5358, 0.625, 0.5358, 0.6875, 0.4811, 0.6875, 0.4811, 0.5625, 0.5358, 0.5625, 0.5358, 0.625, 0.4811, 0.625, 0.4811, 0.7304, 0.5358, 0.7304, 0.5358, 0.75, 0.4811, 0.75, 0.4811, 0.6875, 0.5358, 0.6875, 0.5358, 0.7304, 0.4811, 0.7304, 0.4564, 0.6875, 0.4811, 0.6875, 0.4811, 0.7304, 0.4564, 0.7304, 0.5358, 0.6875, 0.625, 0.6875, 0.625, 0.7304, 0.5358, 0.7304, 0.4811, 0.5, 0.5358, 0.5, 0.5358, 0.5129, 0.4811, 0.5129, 0.4564, 0.5, 0.4811, 0.5, 0.4811, 0.5129, 0.4564, 0.5129, 0.5358, 0.5, 0.625, 0.5, 0.625, 0.5129, 0.5358, 0.5129, 0.375, 0.6875, 0.4564, 0.6875, 0.4564, 0.7304, 0.375, 0.7304, 0.375, 0.5, 0.4564, 0.5, 0.4564, 0.5129, 0.375, 0.5129, 0.375, 0.7304, 0.4564, 0.7304, 0.4564, 0.75, 0.375, 0.75, 0.375, 0.5625, 0.4564, 0.5625, 0.4564, 0.625, 0.375, 0.625, 0.375, 0.625, 0.4564, 0.625, 0.4564, 0.6875, 0.375, 0.6875, 0.375, 0.5129, 0.4564, 0.5129, 0.4564, 0.5625, 0.375, 0.5625, 0.625, 0.6875, 0.625, 0.625, 0.625, 0.625, 0.625, 0.6875, 0.625, 0.75, 0.5358, 0.75, 0.5358, 0.75, 0.625, 0.75, 0.375, 0.5129, 0.375, 0.5, 0.375, 0.5, 0.375, 0.5129, 0.4811, 0.75, 0.4564, 0.75, 0.4564, 0.75, 0.4811, 0.75, 0.375, 0.7304, 0.375, 0.6875, 0.375, 0.6875, 0.375, 0.7304, 0.375, 0.75, 0.375, 0.7304, 0.375, 0.7304, 0.375, 0.75, 0.4564, 0.5, 0.4811, 0.5, 0.4811, 0.5, 0.4564, 0.5, 0.4811, 0.5, 0.5358, 0.5, 0.5358, 0.5, 0.4811, 0.5, 0.375, 0.5625, 0.375, 0.5129, 0.375, 0.5129, 0.375, 0.5625, 0.625, 0.5129, 0.625, 0.5129, 0.625, 0.5129, 0.625, 0.5129, 0.5358, 0.75, 0.4811, 0.75, 0.4811, 0.75, 0.5358, 0.75, 0.375, 0.6875, 0.375, 0.625, 0.375, 0.625, 0.375, 0.6875, 0.375, 0.5, 0.4564, 0.5, 0.4564, 0.5, 0.375, 0.5, 0.375, 0.625, 0.375, 0.5625, 0.375, 0.5625, 0.375, 0.625, 0.625, 0.5, 0.625, 0.5129, 0.625, 0.5129, 0.625, 0.5, 0.4564, 0.75, 0.375, 0.75, 0.375, 0.75, 0.4564, 0.75, 0.4564, 0.75, 0.375, 0.75, 0.375, 0.75, 0.4564, 0.75, 0.625, 0.5, 0.625, 0.5129, 0.625, 0.5129, 0.625, 0.5, 0.375, 0.625, 0.375, 0.5625, 0.375, 0.5625, 0.375, 0.625, 0.375, 0.5, 0.4564, 0.5, 0.4564, 0.5, 0.375, 0.5, 0.375, 0.6875, 0.375, 0.625, 0.375, 0.625, 0.375, 0.6875, 0.5358, 0.75, 0.4811, 0.75, 0.4811, 0.75, 0.5358, 0.75, 0.625, 0.5625, 0.625, 0.625, 0.625, 0.625, 0.625, 0.5625, 0.375, 0.5625, 0.375, 0.5129, 0.375, 0.5129, 0.375, 0.5625, 0.4811, 0.5, 0.5358, 0.5, 0.5358, 0.5, 0.4811, 0.5, 0.4564, 0.5, 0.4811, 0.5, 0.4811, 0.5, 0.4564, 0.5, 0.375, 0.75, 0.375, 0.7304, 0.375, 0.7304, 0.375, 0.75, 0.375, 0.7304, 0.375, 0.6875, 0.375, 0.6875, 0.375, 0.7304, 0.4811, 0.75, 0.4564, 0.75, 0.4564, 0.75, 0.4811, 0.75, 0.375, 0.5129, 0.375, 0.5, 0.375, 0.5, 0.375, 0.5129, 0.625, 0.75, 0.5358, 0.75, 0.5358, 0.75, 0.625, 0.75, 0.625, 0.6875, 0.625, 0.7304, 0.625, 0.7304, 0.625, 0.6875, 0.625, 0.7304, 0.625, 0.75, 0.625, 0.75, 0.625, 0.7304, 0.625, 0.5129, 0.625, 0.5625, 0.625, 0.5625, 0.625, 0.5129, 0.5358, 0.5, 0.625, 0.5, 0.625, 0.5, 0.5358, 0.5, 0.625, 0.625, 0.625, 0.6875, 0.625, 0.6875, 0.625, 0.625, 0.625, 0.625, 0.625, 0.6875, 0.625, 0.6875, 0.625, 0.625, 0.625, 0.5625, 0.625, 0.5129, 0.625, 0.5129, 0.625, 0.5625, 0.625, 0.5129, 0.625, 0.5129, 0.625, 0.5129, 0.625, 0.5129, 0.625, 0.5129, 0.625, 0.5129, 0.625, 0.6875, 0.625, 0.625, 0.625, 0.625, 0.625, 0.6875, 0.625, 0.7304, 0.625, 0.7304, 0.625, 0.7304, 0.625, 0.7304, 0.625, 0.5625, 0.625, 0.5129, 0.625, 0.5129, 0.625, 0.5625, 0.625, 0.625, 0.625, 0.6875, 0.625, 0.6875, 0.625, 0.625, 0.625, 0.5625, 0.625, 0.625, 0.625, 0.625, 0.625, 0.5625, 0.625, 0.5129, 0.625, 0.5625, 0.625, 0.5625, 0.625, 0.5129, 0.625, 0.625, 0.625, 0.5625, 0.625, 0.5625, 0.625, 0.625, 0.625, 0.7304, 0.625, 0.6875, 0.625, 0.6875, 0.625, 0.7304, 0.625, 0.625, 0.625, 0.5625, 0.625, 0.5625, 0.625, 0.625, 0.625, 0.625, 0.625, 0.6875, 0.625, 0.6875, 0.625, 0.625, 0.625, 0.5201, 0.625, 0.5625, 0.625, 0.5625, 0.625, 0.5201, 0.625, 0.6875, 0.625, 0.7232, 0.625, 0.7232, 0.625, 0.6875, 0.625, 0.5625, 0.625, 0.5201, 0.625, 0.5129, 0.625, 0.5129, 0.625, 0.5201, 0.625, 0.5625, 0.625, 0.5129, 0.625, 0.5129, 0.625, 0.5129, 0.625, 0.5129, 0.625, 0.5129, 0.625, 0.5625, 0.625, 0.5625, 0.625, 0.5129, 0.625, 0.7304, 0.625, 0.7304, 0.625, 0.7304, 0.625, 0.7304, 0.625, 0.6875, 0.625, 0.625, 0.625, 0.625, 0.625, 0.6875, 0.625, 0.625, 0.625, 0.5625, 0.625, 0.5625, 0.625, 0.625, 0.625, 0.5129, 0.625, 0.5625, 0.625, 0.5625, 0.625, 0.5129, 0.625, 0.5625, 0.625, 0.625, 0.625, 0.625, 0.625, 0.5625, 0.625, 0.625, 0.625, 0.6875, 0.625, 0.6875, 0.625, 0.625, 0.625, 0.5625, 0.625, 0.5129, 0.625, 0.5129, 0.625, 0.5625, 0.625, 0.7304, 0.625, 0.7304, 0.625, 0.7304, 0.625, 0.7304, 0.625, 0.5129, 0.625, 0.5129, 0.625, 0.5129, 0.625, 0.5129, 0.625, 0.6875, 0.625, 0.625, 0.625, 0.625, 0.625, 0.6875, 0.625, 0.6875, 0.625, 0.7304, 0.625, 0.7304, 0.625, 0.6875, 0.625, 0.7304, 0.625, 0.6875, 0.625, 0.6875, 0.625, 0.7304, 0.625, 0.6875, 0.625, 0.7304, 0.625, 0.7304, 0.625, 0.6875, 0.625, 0.6875, 0.625, 0.625, 0.625, 0.625, 0.625, 0.6875, 0.625, 0.625, 0.625, 0.6875, 0.625, 0.6875, 0.625, 0.625, 0.625, 0.5625, 0.625, 0.625, 0.625, 0.625, 0.625, 0.5625, 0.625, 0.625, 0.625, 0.5625, 0.625, 0.5625, 0.625, 0.625, 0.625, 0.5625, 0.625, 0.625, 0.625, 0.625, 0.625, 0.5625, 0.625, 0.5129, 0.625, 0.5129, 0.625, 0.5129, 0.625, 0.5129, 0.625, 0.7304, 0.625, 0.7304, 0.625, 0.7304, 0.625, 0.7304, 0.625, 0.7304, 0.625, 0.7304, 0.625, 0.6875, 0.625, 0.7304, 0.625, 0.7304, 0.625, 0.6875, 0.625, 0.7304, 0.625, 0.7232, 0.625, 0.6875, 0.625, 0.6875, 0.625, 0.7232, 0.625, 0.7304, 0.625, 0.6875, 0.625, 0.7304, 0.625, 0.7304, 0.625, 0.6875, 0.625, 0.5625, 0.625, 0.625, 0.625, 0.625, 0.625, 0.5625, 0.625, 0.625, 0.625, 0.5625, 0.625, 0.5625, 0.625, 0.625, 0.625, 0.5129, 0.625, 0.5625, 0.625, 0.5625, 0.625, 0.5129, 0.625, 0.5625, 0.625, 0.5201, 0.625, 0.5201, 0.625, 0.5625, 0.625, 0.7304, 0.625, 0.7304, 0.625, 0.7304, 0.625, 0.7304, 0.625, 0.5129, 0.625, 0.5625, 0.625, 0.5625, 0.625, 0.5129, 0.625, 0.7232, 0.625, 0.6875, 0.625, 0.6875, 0.625, 0.7232, 0.625, 0.625, 0.625, 0.6875, 0.625, 0.6875, 0.625, 0.625, 0.625, 0.5201, 0.625, 0.5179, 0.625, 0.5129, 0.625, 0.5179, 0.625, 0.5159, 0.625, 0.5129, 0.625, 0.5159, 0.625, 0.5142, 0.625, 0.5129, 0.625, 0.5142, 0.625, 0.5132, 0.625, 0.5129, 0.625, 0.5132, 0.625, 0.5129, 0.625, 0.5129, 0.625, 0.7304, 0.625, 0.7304, 0.625, 0.7304, 0.625, 0.7304, 0.625, 0.7304, 0.625, 0.7304, 0.625, 0.7304, 0.625, 0.7304, 0.625, 0.7304, 0.625, 0.7304, 0.625, 0.7304, 0.625, 0.7304, 0.625, 0.7304, 0.625, 0.7304, 0.625, 0.7304, 0.625, 0.5129, 0.625, 0.5129, 0.625, 0.5129, 0.625, 0.5129, 0.625, 0.5129, 0.625, 0.5129, 0.625, 0.5129, 0.625, 0.5129, 0.625, 0.5129, 0.625, 0.5129, 0.625, 0.5129, 0.625, 0.5129, 0.625, 0.5129, 0.625, 0.5129, 0.625, 0.5129, 0.625, 0.7232, 0.625, 0.7254, 0.625, 0.7304, 0.625, 0.7254, 0.625, 0.7274, 0.625, 0.7304, 0.625, 0.7274, 0.625, 0.729, 0.625, 0.7304, 0.625, 0.729, 0.625, 0.7301, 0.625, 0.7304, 0.625, 0.7301, 0.625, 0.7304, 0.625, 0.7304, 0.625, 0.5625, 0.625, 0.5129, 0.625, 0.513, 0.625, 0.5625, 0.625, 0.5625, 0.625, 0.513, 0.625, 0.5136, 0.625, 0.5625, 0.625, 0.5625, 0.625, 0.5136, 0.625, 0.5159, 0.625, 0.5625, 0.625, 0.5625, 0.625, 0.5159, 0.625, 0.5179, 0.625, 0.5625, 0.625, 0.5625, 0.625, 0.5179, 0.625, 0.5201, 0.625, 0.5625, 0.625, 0.6875, 0.625, 0.625, 0.625, 0.625, 0.625, 0.6875, 0.625, 0.6875, 0.625, 0.625, 0.625, 0.625, 0.625, 0.6875, 0.625, 0.6875, 0.625, 0.625, 0.625, 0.625, 0.625, 0.6875, 0.625, 0.6875, 0.625, 0.625, 0.625, 0.625, 0.625, 0.6875, 0.625, 0.6875, 0.625, 0.625, 0.625, 0.625, 0.625, 0.6875, 0.625, 0.7304, 0.625, 0.6875, 0.625, 0.6875, 0.625, 0.7303, 0.625, 0.7303, 0.625, 0.6875, 0.625, 0.6875, 0.625, 0.7297, 0.625, 0.7297, 0.625, 0.6875, 0.625, 0.6875, 0.625, 0.7274, 0.625, 0.7274, 0.625, 0.6875, 0.625, 0.6875, 0.625, 0.7254, 0.625, 0.7254, 0.625, 0.6875, 0.625, 0.6875, 0.625, 0.7232, 0.625, 0.625, 0.625, 0.5625, 0.625, 0.5625, 0.625, 0.625, 0.625, 0.625, 0.625, 0.5625, 0.625, 0.5625, 0.625, 0.625, 0.625, 0.625, 0.625, 0.5625, 0.625, 0.5625, 0.625, 0.625, 0.625, 0.625, 0.625, 0.5625, 0.625, 0.5625, 0.625, 0.625, 0.625, 0.625, 0.625, 0.5625, 0.625, 0.5625, 0.625, 0.625, 0.625, 0.5129, 0.625, 0.5129, 0.625, 0.5129, 0.625, 0.513, 0.625, 0.513, 0.625, 0.5129, 0.625, 0.5129, 0.625, 0.5136, 0.625, 0.5136, 0.625, 0.5129, 0.625, 0.5159, 0.625, 0.5159, 0.625, 0.5159, 0.625, 0.5159, 0.625, 0.5179, 0.625, 0.5179, 0.625, 0.5179, 0.625, 0.5179, 0.625, 0.5201, 0.625, 0.5201, 0.625, 0.7232, 0.625, 0.7232, 0.625, 0.7254, 0.625, 0.7254, 0.625, 0.7254, 0.625, 0.7254, 0.625, 0.7274, 0.625, 0.7274, 0.625, 0.7274, 0.625, 0.7274, 0.625, 0.7304, 0.625, 0.7297, 0.625, 0.7297, 0.625, 0.7304, 0.625, 0.7304, 0.625, 0.7303, 0.625, 0.7303, 0.625, 0.7304, 0.625, 0.7304, 0.625, 0.7304, 0.625, 0.625, 0.625, 0.5625, 0.625, 0.5625, 0.625, 0.625, 0.625, 0.625, 0.625, 0.5625, 0.625, 0.5625, 0.625, 0.625, 0.625, 0.625, 0.625, 0.5625, 0.625, 0.5625, 0.625, 0.625, 0.625, 0.625, 0.625, 0.5625, 0.625, 0.5625, 0.625, 0.625, 0.625, 0.625, 0.625, 0.5625, 0.625, 0.5625, 0.625, 0.625, 0.625, 0.7232, 0.625, 0.6875, 0.625, 0.6875, 0.625, 0.7254, 0.625, 0.7254, 0.625, 0.6875, 0.625, 0.6875, 0.625, 0.7274, 0.625, 0.7274, 0.625, 0.6875, 0.625, 0.6875, 0.625, 0.7297, 0.625, 0.7297, 0.625, 0.6875, 0.625, 0.6875, 0.625, 0.7303, 0.625, 0.7303, 0.625, 0.6875, 0.625, 0.6875, 0.625, 0.7304, 0.625, 0.5625, 0.625, 0.5201, 0.625, 0.5179, 0.625, 0.5625, 0.625, 0.5625, 0.625, 0.5179, 0.625, 0.5159, 0.625, 0.5625, 0.625, 0.5625, 0.625, 0.5159, 0.625, 0.5136, 0.625, 0.5625, 0.625, 0.5625, 0.625, 0.5136, 0.625, 0.513, 0.625, 0.5625, 0.625, 0.5625, 0.625, 0.513, 0.625, 0.5129, 0.625, 0.5625, 0.625, 0.6875, 0.625, 0.625, 0.625, 0.625, 0.625, 0.6875, 0.625, 0.6875, 0.625, 0.625, 0.625, 0.625, 0.625, 0.6875, 0.625, 0.6875, 0.625, 0.625, 0.625, 0.625, 0.625, 0.6875, 0.625, 0.6875, 0.625, 0.625, 0.625, 0.625, 0.625, 0.6875, 0.625, 0.6875, 0.625, 0.625, 0.625, 0.625, 0.625, 0.6875, 0.625, 0.7232, 0.625, 0.7232, 0.625, 0.7254, 0.625, 0.7254, 0.625, 0.7254, 0.625, 0.7254, 0.625, 0.7274, 0.625, 0.7274, 0.625, 0.7274, 0.625, 0.7274, 0.625, 0.7297, 0.625, 0.7304, 0.625, 0.7304, 0.625, 0.7297, 0.625, 0.7303, 0.625, 0.7304, 0.625, 0.7304, 0.625, 0.7303, 0.625, 0.7304, 0.625, 0.7304, 0.625, 0.5201, 0.625, 0.5201, 0.625, 0.5179, 0.625, 0.5179, 0.625, 0.5179, 0.625, 0.5179, 0.625, 0.5159, 0.625, 0.5159, 0.625, 0.5159, 0.625, 0.5159, 0.625, 0.5129, 0.625, 0.5136, 0.625, 0.5136, 0.625, 0.5129, 0.625, 0.5129, 0.625, 0.513, 0.625, 0.513, 0.625, 0.5129, 0.625, 0.5129, 0.625, 0.5129, 0.625, 0.5625, 0.625, 0.625, 0.625, 0.625, 0.625, 0.5625])
me_cube.materials.append(mat_material)
me_cube.use_remesh_preserve_volume = False
me_cube.use_remesh_preserve_attributes = False
me_cube.use_mirror_vertex_groups = False
me_cube.update()
me_cube_001 = bpy.data.meshes.new('Cube.001')
me_cube_001.from_pydata([(-14.43, -12.84, -12.84), (-14.43, 12.84, -12.84), (-19.93, 7.704, -12.84), (-22.43, 2.568, -12.84), (-22.43, -2.568, -12.84), (-19.93, -7.704, -12.84), (7.768, -7.704, 12.84), (7.768, -12.84, -12.84), (7.768, 12.84, -12.84), (7.768, -7.704, -12.84), (7.768, -2.568, -12.84), (7.768, 2.568, -12.84), (7.768, 7.704, -12.84), (7.768, 7.704, 12.84), (7.768, 2.568, 12.84), (7.768, -2.568, 12.84), (30.58, 12.84, -12.84), (30.58, 7.704, -12.84), (30.58, -7.704, -5.075), (30.58, -12.84, -12.84), (30.58, -7.704, -12.84), (30.58, 7.704, -5.075), (-12.35, -8.614, 12.84), (-12.84, -12.84, 8.44), (-12.5, -9.92, 12.62), (-12.64, -11.1, 12.0), (-12.75, -12.03, 11.03), (-12.82, -12.63, 9.8), (-12.35, 8.614, 12.84), (-12.84, 12.84, 8.44), (-12.5, 9.92, 12.62), (-12.64, 11.1, 12.0), (-12.75, 12.03, 11.03), (-12.82, 12.63, 9.8), (-13.37, -7.704, 12.84), (-18.34, -7.704, 8.464), (-14.91, -7.704, 12.63), (-16.29, -7.704, 12.0), (-17.39, -7.704, 11.04), (-18.1, -7.704, 9.816), (-15.91, -2.568, 12.84), (-20.84, -2.568, 8.475), (-17.43, -2.568, 12.63), (-18.81, -2.568, 12.01), (-19.9, -2.568, 11.04), (-20.6, -2.568, 9.824), (-15.91, 2.568, 12.84), (-20.84, 2.568, 8.475), (-17.43, 2.568, 12.63), (-18.81, 2.568, 12.01), (-19.9, 2.568, 11.04), (-20.6, 2.568, 9.824), (-18.34, 7.704, 8.464), (-13.37, 7.704, 12.84), (-18.1, 7.704, 9.816), (-17.39, 7.704, 11.04), (-16.29, 7.704, 12.0), (-14.91, 7.704, 12.63), (7.768, -8.614, 12.84), (7.768, -12.84, 8.403), (7.768, -9.92, 12.62), (7.768, -11.1, 11.99), (7.768, -12.03, 11.01), (7.768, -12.63, 9.774), (7.768, 12.84, 8.403), (7.768, 8.614, 12.84), (7.768, 12.63, 9.774), (7.768, 12.03, 11.01), (7.768, 11.1, 11.99), (7.768, 9.92, 12.62), (30.58, 12.84, -9.547), (30.58, 8.614, -5.075), (30.58, 12.63, -8.165), (30.58, 12.03, -6.919), (30.58, 11.1, -5.929), (30.58, 9.92, -5.294), (30.58, -8.614, -5.075), (30.58, -12.84, -9.547), (30.58, -9.92, -5.294), (30.58, -11.1, -5.929), (30.58, -12.03, -6.919), (30.58, -12.63, -8.165), (-14.43, -12.84, -1.747), (7.768, -12.84, -1.767), (-14.43, 12.84, -1.747), (7.768, 12.84, -1.767), (30.58, -12.84, -11.12), (30.58, 12.84, -11.12), (-12.84, -12.84, 2.041), (7.768, -12.84, 2.016), (-18.34, 7.704, 2.058), (30.58, -12.84, -10.54), (-18.34, -7.704, 2.058), (-12.84, 12.84, 2.041), (7.768, 12.84, 2.016), (-20.84, -2.568, 2.065), (-20.84, 2.568, 2.065), (30.58, 12.84, -10.54), (-17.18, -10.27, -12.84), (7.768, -10.27, -12.84), (30.58, -10.27, -12.84), (-12.86, -8.159, 12.84), (-13.7, -8.812, 12.62), (-14.46, -9.401, 12.0), (-15.07, -9.868, 11.03), (-15.46, -10.17, 9.808), (-15.59, -10.27, 8.452), (7.768, -8.159, 12.84), (30.58, -8.159, -5.075), (-14.22, -10.27, 2.05), (-17.18, 10.27, -12.84), (7.768, 10.27, -12.84), (30.58, 10.27, -12.84), (-12.86, 8.159, 12.84), (-13.7, 8.812, 12.62), (-14.46, 9.401, 12.0), (-15.07, 9.868, 11.03), (-15.46, 10.17, 9.808), (-15.59, 10.27, 8.452), (7.768, 8.159, 12.84), (30.58, 8.159, -5.075), (-14.22, 10.27, 2.05), (-17.08, -5.668, 1.556), (-17.08, -5.668, -1.234), (-18.92, -1.889, 1.562), (-18.92, -1.889, -1.23), (-18.92, 1.889, 1.562), (-18.92, 1.889, -1.23), (-15.06, -7.557, -1.239), (-17.08, 5.668, -1.234), (-17.08, 5.668, 1.556), (-15.06, -7.557, 1.55), (-15.06, 7.557, -1.239), (-15.06, 7.557, 1.55), (-17.08, -5.207, 1.237), (-17.08, -5.207, -0.9144), (-18.77, -1.736, 1.241), (-17.08, 5.207, -0.9144), (-17.08, 5.207, 1.237), (-15.22, -6.942, 1.232), (-15.22, 6.942, 1.232), (-18.77, -1.736, -0.9111), (-18.77, 1.736, 1.241), (-18.77, 1.736, -0.9111), (-15.22, -6.942, -0.9179), (-15.22, 6.942, -0.9179), (-17.7, -6.107, -1.954), (-19.93, -7.704, -5.083), (-18.55, -6.718, -2.313), (-19.28, -7.236, -3.033), (-19.76, -7.582, -4.006), (-17.7, 6.107, -1.954), (-19.93, 7.704, -5.083), (-18.55, 6.718, -2.313), (-19.28, 7.236, -3.033), (-19.76, 7.582, -4.006), (-22.43, -2.568, -5.077), (-19.68, -2.036, -1.95), (-22.22, -2.527, -4.0), (-21.62, -2.412, -3.028), (-20.73, -2.24, -2.308), (-19.68, 2.036, -1.95), (-22.43, 2.568, -5.077), (-20.73, 2.24, -2.308), (-21.62, 2.412, -3.028), (-22.22, 2.527, -4.0), (-15.52, -8.142, -1.959), (-17.18, -10.27, -5.089), (-15.18, -11.58, -2.357), (-14.75, -10.27, 0.1709), (-16.15, -8.957, -2.318), (-16.69, -9.648, -3.039), (-17.05, -10.11, -4.012), (-17.18, 10.27, -5.089), (-15.52, 8.142, -1.959), (-14.75, 10.27, 0.1709), (-15.18, 11.58, -2.357), (-17.05, 10.11, -4.012), (-16.69, 9.648, -3.039), (-16.15, 8.957, -2.318), (7.768, 7.704, -10.14), (7.768, 3.156, -9.82), (7.768, -3.156, -9.82), (30.58, 7.704, -12.02), (30.58, -7.704, -12.02), (7.768, -7.704, -10.14), (30.58, -10.05, -12.02), (30.58, 10.05, -12.02), (7.768, 7.704, 2.113), (7.768, 3.156, 1.789), (7.768, -3.156, 1.789), (30.58, 7.704, -8.318), (30.58, -7.704, -8.318), (7.768, -7.704, 2.113), (30.58, -9.041, -8.318), (30.58, 9.041, -8.318), (7.768, 3.48, 2.113), (7.768, 3.48, -10.14), (7.768, -3.48, 2.113), (7.768, -3.48, -10.14), (6.87, 3.156, 1.789), (6.87, 3.156, -9.82), (6.87, -3.156, 1.789), (6.87, -3.156, -9.82), (8.559, 3.48, 2.113), (8.559, 3.48, -10.14), (8.559, -3.48, 2.113), (8.559, -3.48, -10.14), (8.559, 3.156, 1.789), (8.559, 3.156, -9.82), (8.559, -3.156, 1.789), (8.559, -3.156, -9.82), (7.768, 3.471, 2.369), (7.768, 3.471, -10.4), (7.768, -3.471, 2.369), (7.768, -3.471, -10.4), (6.87, 3.471, 2.369), (6.87, 3.471, -10.4), (6.87, -3.471, 2.369), (6.87, -3.471, -10.4), (8.162, -7.704, -12.84), (8.162, -2.568, -12.84), (8.162, 2.568, -12.84), (8.162, 7.704, -12.84), (8.162, 7.704, 12.84), (8.162, 2.568, 12.84), (8.162, -2.568, 12.84), (8.162, 7.704, -10.14), (8.162, 3.48, -10.14), (8.162, -3.48, -10.14), (8.162, -7.704, 12.84), (8.162, -7.704, -10.14), (8.162, 7.704, 2.113), (8.162, 3.48, 2.113), (8.162, -3.48, 2.113), (8.162, -7.704, 2.113)], [], [(93, 29, 64, 94), (92, 35, 41, 95), (119, 113, 53, 13), (98, 99, 7, 0), (89, 59, 23, 88), (121, 118, 29, 93), (83, 7, 19, 86), (96, 47, 52, 90), (95, 41, 47, 96), (110, 111, 12, 2), (2, 12, 11, 3), (3, 11, 10, 4), (4, 10, 9, 5), (107, 101, 22, 58), (15, 40, 34, 6), (14, 46, 40, 15), (13, 53, 46, 14), (180, 12, 17, 183), (107, 58, 76, 108), (193, 185, 231, 235), (10, 11, 222, 221), (197, 199, 229, 228), (100, 186, 194, 108, 76, 78, 79, 80, 81, 77, 91, 86, 19), (111, 8, 16, 112), (195, 120, 21, 191), (193, 6, 18, 192), (99, 9, 20, 100), (94, 64, 70, 97), (119, 13, 21, 120), (113, 28, 30, 114), (114, 30, 31, 115), (115, 31, 32, 116), (116, 32, 33, 117), (117, 33, 29, 118), (101, 34, 36, 102), (102, 36, 37, 103), (103, 37, 38, 104), (104, 38, 39, 105), (105, 39, 35, 106), (34, 40, 42, 36), (36, 42, 43, 37), (37, 43, 44, 38), (38, 44, 45, 39), (39, 45, 41, 35), (40, 46, 48, 42), (42, 48, 49, 43), (43, 49, 50, 44), (44, 50, 51, 45), (45, 51, 47, 41), (46, 53, 57, 48), (48, 57, 56, 49), (49, 56, 55, 50), (50, 55, 54, 51), (51, 54, 52, 47), (76, 58, 60, 78), (78, 60, 61, 79), (79, 61, 62, 80), (80, 62, 63, 81), (81, 63, 59, 77), (70, 64, 66, 72), (72, 66, 67, 73), (73, 67, 68, 74), (74, 68, 69, 75), (75, 69, 65, 71), (28, 65, 69, 30), (30, 69, 68, 31), (31, 68, 67, 32), (32, 67, 66, 33), (33, 66, 64, 29), (58, 22, 24, 60), (60, 24, 25, 61), (61, 25, 26, 62), (62, 26, 27, 63), (63, 27, 23, 59), (109, 106, 35, 92), (157, 146, 123, 125), (8, 85, 87, 16), (161, 157, 125, 127), (151, 161, 127, 129), (89, 83, 86, 91), (7, 83, 82, 0), (98, 167, 147, 5), (1, 84, 85, 8), (59, 89, 91, 77), (90, 121, 133, 130), (85, 94, 97, 87), (3, 162, 152, 2), (0, 82, 168, 167, 98), (121, 175, 174, 132, 133), (83, 89, 88, 82), (146, 166, 128, 123), (84, 93, 94, 85), (176, 175, 121, 93, 84), (82, 88, 109, 169, 168), (88, 23, 106, 109), (27, 105, 106, 23), (26, 104, 105, 27), (25, 103, 104, 26), (24, 102, 103, 25), (22, 101, 102, 24), (7, 99, 100, 19), (192, 18, 108, 194), (6, 107, 108, 18), (6, 34, 101, 107), (5, 9, 99, 98), (2, 152, 173, 110), (174, 151, 129, 132), (54, 117, 118, 52), (55, 116, 117, 54), (56, 115, 116, 55), (57, 114, 115, 56), (53, 113, 114, 57), (65, 119, 120, 71), (16, 87, 97, 70, 72, 73, 74, 75, 71, 120, 195, 187, 112), (12, 111, 112, 17), (1, 8, 111, 110), (90, 52, 118, 121), (65, 28, 113, 119), (125, 123, 135, 141), (124, 126, 142, 136), (128, 131, 139, 144), (129, 127, 143, 137), (133, 132, 145, 140), (95, 96, 126, 124), (166, 169, 109, 131, 128), (92, 95, 124, 122), (110, 173, 176, 84, 1), (96, 90, 130, 126), (109, 92, 122, 131), (4, 156, 162, 3), (132, 129, 137, 145), (123, 128, 144, 135), (126, 130, 138, 142), (130, 133, 140, 138), (127, 125, 141, 143), (122, 124, 136, 134), (131, 122, 134, 139), (166, 170, 171, 172, 167, 168, 169), (173, 177, 178, 179, 174, 175, 176), (166, 146, 148, 170), (170, 148, 149, 171), (171, 149, 150, 172), (172, 150, 147, 167), (157, 161, 163, 160), (160, 163, 164, 159), (159, 164, 165, 158), (158, 165, 162, 156), (161, 151, 153, 163), (163, 153, 154, 164), (164, 154, 155, 165), (165, 155, 152, 162), (146, 157, 160, 148), (148, 160, 159, 149), (149, 159, 158, 150), (150, 158, 156, 147), (151, 174, 179, 153), (153, 179, 178, 154), (154, 178, 177, 155), (155, 177, 173, 152), (5, 147, 156, 4), (20, 184, 186, 100), (9, 185, 184, 20), (112, 187, 183, 17), (9, 10, 221, 220), (199, 198, 234, 229), (12, 180, 227, 223), (188, 180, 183, 191), (13, 188, 191, 21), (184, 192, 194, 186), (185, 193, 192, 184), (187, 195, 191, 183), (196, 197, 228, 233), (201, 203, 219, 217), (15, 6, 230, 226), (182, 190, 210, 211), (190, 189, 208, 210), (198, 199, 207, 206), (196, 198, 206, 204), (190, 182, 215, 214), (189, 190, 214, 212), (203, 202, 218, 219), (208, 209, 205, 204), (211, 210, 206, 207), (209, 211, 207, 205), (210, 208, 204, 206), (197, 196, 204, 205), (199, 197, 205, 207), (181, 182, 211, 209), (189, 181, 209, 208), (12, 111, 8, 85, 94, 64, 66, 67, 68, 69, 65, 119, 13, 188, 180), (7, 99, 9, 185, 193, 6, 107, 58, 60, 61, 62, 63, 59, 89, 83), (212, 214, 218, 216), (214, 215, 219, 218), (215, 213, 217, 219), (213, 212, 216, 217), (200, 201, 217, 216), (182, 181, 213, 215), (202, 200, 216, 218), (181, 189, 212, 213), (181, 182, 203, 201), (182, 190, 202, 203), (189, 181, 201, 200), (190, 189, 200, 202), (232, 224, 225, 233), (233, 225, 226, 234), (234, 226, 230, 235), (221, 229, 231, 220), (222, 228, 229, 221), (223, 227, 228, 222), (229, 234, 235, 231), (227, 232, 233, 228), (6, 193, 235, 230), (185, 9, 220, 231), (198, 196, 233, 234), (11, 12, 223, 222), (13, 14, 225, 224), (180, 188, 232, 227), (188, 13, 224, 232), (14, 15, 226, 225)])
me_cube_001.polygons.foreach_set('use_smooth', [True] * 219)
me_cube_001.polygons.foreach_set('material_index', [0, 0, 0, 0, 0, 0, 0, 0, 0, 0, 0, 0, 0, 0, 0, 0, 0, 0, 0, 0, 0, 1, 0, 0, 0, 0, 0, 0, 0, 0, 0, 0, 0, 0, 0, 0, 0, 0, 0, 0, 0, 0, 0, 0, 0, 0, 0, 0, 0, 0, 0, 0, 0, 0, 0, 0, 0, 0, 0, 0, 0, 0, 0, 0, 0, 0, 0, 0, 0, 0, 0, 0, 0, 0, 0, 0, 0, 0, 0, 0, 0, 0, 0, 0, 0, 0, 0, 0, 0, 0, 0, 0, 0, 0, 0, 0, 0, 0, 0, 0, 0, 0, 0, 0, 0, 0, 0, 0, 0, 0, 0, 0, 0, 0, 0, 0, 0, 0, 1, 1, 1, 1, 1, 0, 0, 0, 0, 0, 0, 0, 1, 1, 1, 1, 1, 1, 1, 0, 0, 0, 0, 0, 0, 0, 0, 0, 0, 0, 0, 0, 0, 0, 0, 0, 0, 0, 0, 0, 0, 0, 0, 0, 0, 0, 1, 0, 0, 0, 0, 0, 0, 1, 1, 0, 1, 1, 1, 1, 0, 1, 1, 1, 1, 1, 1, 1, 1, 1, 1, 0, 0, 0, 1, 0, 1, 1, 1, 1, 0, 1, 1, 1, 1, 0, 0, 0, 0, 0, 0, 0, 0, 0, 0, 1, 0, 0, 0, 0, 0])
_uv = me_cube_001.uv_layers.new(name='UVMap')
_uv.uv.foreach_set('vector', [1.577, -0.2118, 0.9362, -0.211, 0.9399, -2.244, 1.579, -2.245, 2.738, 3.532, 3.36, 3.506, 3.321, 4.015, 2.699, 4.04, -1.54, 3.207, -1.531, 1.188, -1.485, 1.138, -1.495, 3.207, -2.183, 0.2088, -2.183, -2.251, -1.926, -2.251, -1.926, -0.06256, -0.9166, -1.779, -1.556, -1.78, -1.56, -3.813, -0.9192, -3.812, 1.05, 0.7295, 0.4616, 0.7295, 0.3951, 0.4761, 1.017, 0.4761, -0.538, -1.779, 0.5703, -1.777, 0.5703, 0.4732, 0.3985, 0.473, 2.72, 4.547, 3.343, 4.521, 3.425, 5.025, 2.803, 5.051, 2.699, 4.04, 3.321, 4.015, 3.343, 4.521, 2.72, 4.547, -4.243, 0.2088, -4.243, -2.251, -3.985, -2.251, -3.985, 0.4801, -3.985, 0.4801, -3.985, -2.251, -3.47, -2.251, -3.47, 0.7262, -3.47, 0.7262, -3.47, -2.251, -2.955, -2.251, -2.955, 0.7262, -2.955, 0.7262, -2.955, -2.251, -2.441, -2.251, -2.441, 0.4801, 0.09425, 3.207, 0.1039, 1.188, 0.1493, 1.238, 0.1398, 3.207, -0.4659, 3.207, -0.4547, 0.8888, 0.05858, 1.138, 0.04865, 3.207, -0.9804, 3.207, -0.9692, 0.8888, -0.4547, 0.8888, -0.4659, 3.207, -1.495, 3.207, -1.485, 1.138, -0.9692, 0.8888, -0.9804, 3.207, -4.5, 0.9944, -4.5, 0.7289, -2.214, 0.7262, -2.214, 0.8065, 0.09425, 3.207, 0.1398, 3.207, 0.0625, 5.219, 0.0169, 5.219, 5.126, -3.027, 5.126, -4.234, 5.165, -4.234, 5.165, -3.027, -2.955, -2.251, -3.47, -2.251, -3.47, -2.29, -2.955, -2.29, -3.065, 3.945, -3.065, 3.259, -3.026, 3.259, -3.026, 3.946, -4.243, 4.025, -4.265, 3.945, -4.366, 3.579, -4.454, 3.259, -4.409, 3.259, -4.278, 3.281, -4.16, 3.343, -4.066, 3.441, -4.006, 3.564, -3.985, 3.7, -3.985, 3.798, -3.985, 3.856, -3.985, 4.025, -4.243, -2.251, -4.5, -2.251, -4.5, -4.5, -4.243, -4.5, -3.604, 3.579, -3.516, 3.259, -3.47, 3.259, -3.47, 3.579, 4.985, 1.952, 4.985, 3.009, 2.699, 1.241, 2.699, 0.9216, -2.183, -2.251, -2.441, -2.251, -2.441, -4.5, -2.183, -4.5, 1.579, -2.245, 0.9399, -2.244, 2.737, -4.497, 2.836, -4.497, -1.54, 3.207, -1.495, 3.207, -1.572, 5.219, -1.618, 5.219, -1.531, 1.188, -1.577, 1.238, -1.708, 1.22, -1.597, 1.102, -1.597, 1.102, -1.708, 1.22, -1.828, 1.199, -1.658, 1.02, -1.658, 1.02, -1.828, 1.199, -1.926, 1.176, -1.708, 0.9487, 3.763, 5.225, 3.829, 5.436, 3.711, 5.5, 3.636, 5.26, 0.7845, 0.04182, 0.799, -0.2137, 0.9362, -0.211, 0.9208, 0.05508, 0.1039, 1.188, 0.05858, 1.138, 0.0585, 0.9844, 0.1689, 1.102, 0.1689, 1.102, 0.0585, 0.9844, 0.05684, 0.841, 0.226, 1.02, 3.792, 3.32, 3.754, 3.49, 3.633, 3.495, 3.68, 3.279, 3.68, 3.279, 3.633, 3.495, 3.497, 3.5, 3.551, 3.255, -1.711, -4.066, -1.726, -4.321, -1.591, -4.345, -1.575, -4.079, 0.05858, 1.138, -0.4547, 0.8888, -0.4548, 0.737, 0.0585, 0.9844, 0.0585, 0.9844, -0.4548, 0.737, -0.4565, 0.5948, 0.05684, 0.841, 3.754, 3.49, 3.714, 3.999, 3.594, 4.003, 3.633, 3.495, 3.633, 3.495, 3.594, 4.003, 3.458, 4.009, 3.497, 3.5, 3.497, 3.5, 3.458, 4.009, 3.321, 4.015, 3.36, 3.506, -0.4547, 0.8888, -0.9692, 0.8888, -0.9693, 0.737, -0.4548, 0.737, -0.4548, 0.737, -0.9693, 0.737, -0.971, 0.5948, -0.4565, 0.5948, 3.714, 3.999, 3.736, 4.505, 3.615, 4.51, 3.594, 4.003, 3.594, 4.003, 3.615, 4.51, 3.48, 4.515, 3.458, 4.009, 3.458, 4.009, 3.48, 4.515, 3.343, 4.521, 3.321, 4.015, -0.9692, 0.8888, -1.485, 1.138, -1.485, 0.9844, -0.9693, 0.737, -0.9693, 0.737, -1.485, 0.9844, -1.487, 0.841, -0.971, 0.5948, -0.971, 0.5948, -1.487, 0.841, -1.49, 0.7213, -0.9741, 0.4761, 3.615, 4.51, 3.698, 5.014, 3.562, 5.019, 3.48, 4.515, 3.48, 4.515, 3.562, 5.019, 3.425, 5.025, 3.343, 4.521, 0.0625, 5.219, 0.1398, 3.207, 0.2698, 3.204, 0.1925, 5.216, 0.1925, 5.216, 0.2698, 3.204, 0.3855, 3.197, 0.3081, 5.208, -0.131, 0.4761, -1.925, -1.776, -1.822, -1.778, -0.02682, 0.4742, -0.02682, 0.4742, -1.822, -1.778, -1.694, -1.779, 0.1013, 0.4731, 0.1013, 0.4731, -1.694, -1.779, -1.556, -1.78, 0.2408, 0.4729, 2.737, -4.497, 0.9399, -2.244, 0.8016, -2.244, 2.597, -4.497, 2.597, -4.497, 0.8016, -2.244, 0.6744, -2.246, 2.469, -4.498, 2.469, -4.498, 0.6744, -2.246, 0.571, -2.247, 2.365, -4.5, -1.915, 5.208, -1.838, 3.197, -1.718, 3.204, -1.795, 5.216, -1.795, 5.216, -1.718, 3.204, -1.586, 3.207, -1.663, 5.219, -1.577, 1.238, -1.586, 3.207, -1.718, 3.204, -1.708, 1.22, -1.708, 1.22, -1.718, 3.204, -1.838, 3.197, -1.828, 1.199, 0.5703, -0.2343, 0.571, -2.247, 0.6744, -2.246, 0.6729, -0.2217, 0.6729, -0.2217, 0.6744, -2.246, 0.8016, -2.244, 0.799, -0.2137, 0.799, -0.2137, 0.8016, -2.244, 0.9399, -2.244, 0.9362, -0.211, 0.1398, 3.207, 0.1493, 1.238, 0.2794, 1.22, 0.2698, 3.204, 0.2698, 3.204, 0.2794, 1.22, 0.3951, 1.199, 0.3855, 3.197, -1.925, -1.776, -1.926, -3.79, -1.823, -3.802, -1.822, -1.778, -1.822, -1.778, -1.823, -3.802, -1.697, -3.81, -1.694, -1.779, -1.694, -1.779, -1.697, -3.81, -1.56, -3.813, -1.556, -1.78, -0.9343, -3.943, -1.575, -4.079, -1.591, -4.345, -0.9493, -4.344, -2.214, 1.128, -2.166, 0.7262, -2.08, 0.7696, -2.125, 1.142, 3.066, -2.247, 1.958, -2.245, 2.895, -4.497, 3.066, -4.497, -2.214, 1.53, -2.214, 1.128, -2.125, 1.142, -2.125, 1.515, 4.133, -0.4167, 3.936, -0.8191, 4.021, -0.8359, 4.203, -0.4624, -0.9166, -1.779, -0.538, -1.779, 0.3985, 0.473, 0.3399, 0.473, 0.5703, -1.777, -0.538, -1.779, -0.54, -3.968, 0.5703, -3.967, 0.5561, -4.233, -0.2197, -4.234, -0.2346, -4.5, 0.5419, -4.499, 3.066, -0.05704, 1.956, -0.05575, 1.958, -2.245, 3.066, -2.247, -1.556, -1.78, -0.9166, -1.779, 0.3399, 0.473, 0.2408, 0.4729, 3.316, -1.713, 3.729, -1.966, 3.647, -1.698, 3.445, -1.512, 1.958, -2.245, 1.579, -2.245, 2.836, -4.497, 2.895, -4.497, 2.699, 1.49, 1.944, 1.49, 1.884, 0.9829, 2.638, 0.9829, 0.5703, -3.967, -0.54, -3.968, -0.4859, -4.04, -0.2197, -4.234, 0.5561, -4.233, 1.05, 0.7295, 1.246, 0.7295, 1.472, 0.9396, 1.39, 0.9974, 1.119, 0.9974, -0.538, -1.779, -0.9166, -1.779, -0.9192, -3.812, -0.54, -3.968, 4.133, -1.621, 4.35, -1.821, 4.404, -1.766, 4.203, -1.58, 1.956, -0.05575, 1.577, -0.2118, 1.579, -2.245, 1.958, -2.245, 1.502, 0.6001, 1.246, 0.7295, 1.05, 0.7295, 1.017, 0.4761, 1.424, 0.4761, 1.424, 3.01, 1.017, 3.01, 1.05, 2.757, 1.246, 2.757, 1.502, 2.886, 1.017, 3.01, 0.3951, 3.01, 0.4616, 2.757, 1.05, 2.757, -1.697, -3.81, -1.711, -4.066, -1.575, -4.079, -1.56, -3.813, 3.728, 3.063, 3.68, 3.279, 3.551, 3.255, 3.605, 3.009, 3.829, 3.151, 3.792, 3.32, 3.68, 3.279, 3.728, 3.063, 0.2794, 1.22, 0.1689, 1.102, 0.226, 1.02, 0.3951, 1.199, 0.1493, 1.238, 0.1039, 1.188, 0.1689, 1.102, 0.2794, 1.22, -1.926, -2.251, -2.183, -2.251, -2.183, -4.5, -1.926, -4.5, -4.5, 3.579, -4.5, 3.259, -4.454, 3.259, -4.366, 3.579, 0.04865, 3.207, 0.09425, 3.207, 0.0169, 5.219, -0.02869, 5.219, 0.04865, 3.207, 0.05858, 1.138, 0.1039, 1.188, 0.09425, 3.207, -2.441, 0.4801, -2.441, -2.251, -2.183, -2.251, -2.183, 0.2088, 3.038, 0.4752, 2.261, 0.4761, 2.276, 0.21, 3.052, 0.2091, 4.35, -0.215, 4.133, -0.4167, 4.203, -0.4624, 4.404, -0.2751, 0.7701, 0.2973, 0.7845, 0.04182, 0.9208, 0.05508, 0.9054, 0.3212, 3.698, 5.014, 3.763, 5.225, 3.636, 5.26, 3.562, 5.019, -1.487, 0.841, -1.658, 1.02, -1.708, 0.9487, -1.49, 0.7213, -1.485, 0.9844, -1.597, 1.102, -1.658, 1.02, -1.487, 0.841, -1.485, 1.138, -1.531, 1.188, -1.597, 1.102, -1.485, 0.9844, -1.586, 3.207, -1.54, 3.207, -1.618, 5.219, -1.663, 5.219, -3.985, 4.025, -3.985, 3.856, -3.985, 3.798, -3.985, 3.7, -3.964, 3.564, -3.904, 3.441, -3.811, 3.343, -3.692, 3.281, -3.562, 3.259, -3.516, 3.259, -3.604, 3.579, -3.705, 3.945, -3.728, 4.025, -3.985, -2.251, -4.243, -2.251, -4.243, -4.5, -3.985, -4.5, -4.5, -0.06256, -4.5, -2.251, -4.243, -2.251, -4.243, 0.2088, 1.547, 0.3204, 0.9054, 0.3212, 0.9208, 0.05508, 1.562, -0.08087, -1.586, 3.207, -1.577, 1.238, -1.531, 1.188, -1.54, 3.207, -2.125, 1.142, -2.08, 0.7696, -2.049, 0.8151, -2.09, 1.158, 2.512, 3.383, 2.512, 3.756, 2.485, 3.741, 2.485, 3.398, 1.39, 2.489, 1.119, 2.489, 1.154, 2.428, 1.363, 2.428, -2.08, 1.888, -2.125, 1.515, -2.09, 1.5, -2.049, 1.843, 1.119, 0.9974, 1.39, 0.9974, 1.363, 1.058, 1.154, 1.058, 3.066, -0.6989, 3.066, -1.206, 3.261, -1.139, 3.261, -0.7659, 1.472, 2.547, 1.246, 2.757, 1.05, 2.757, 1.119, 2.489, 1.39, 2.489, 3.316, -0.1921, 3.066, -0.6989, 3.261, -0.7659, 3.445, -0.393, 3.052, 0.2091, 2.276, 0.21, 2.01, 0.01569, 1.956, -0.05575, 3.066, -0.05704, 3.066, -1.206, 3.316, -1.713, 3.445, -1.512, 3.261, -1.139, 3.729, 0.06134, 3.316, -0.1921, 3.445, -0.393, 3.647, -0.2066, 2.699, 1.997, 1.944, 1.997, 1.944, 1.49, 2.699, 1.49, 4.404, -0.2751, 4.203, -0.4624, 4.208, -0.509, 4.393, -0.337, 4.203, -1.58, 4.404, -1.766, 4.393, -1.706, 4.208, -1.536, 2.512, 3.756, 2.557, 4.129, 2.526, 4.083, 2.485, 3.741, 3.445, -1.512, 3.647, -1.698, 3.633, -1.637, 3.446, -1.466, -2.125, 1.515, -2.125, 1.142, -2.09, 1.158, -2.09, 1.5, 2.557, 3.01, 2.512, 3.383, 2.485, 3.398, 2.526, 3.056, 3.647, -0.2066, 3.445, -0.393, 3.446, -0.4385, 3.633, -0.2672, 1.472, 2.547, 1.522, 2.627, 1.605, 2.695, 1.709, 2.741, 1.817, 2.757, 1.502, 2.886, 1.246, 2.757, 1.817, 0.7295, 1.709, 0.7455, 1.605, 0.791, 1.522, 0.8592, 1.472, 0.9396, 1.246, 0.7295, 1.502, 0.6001, 4.35, -1.821, 4.133, -1.621, 4.044, -1.681, 4.282, -1.9, 4.282, -1.9, 4.044, -1.681, 3.963, -1.729, 4.22, -1.966, 1.605, 2.695, 1.668, 2.457, 1.775, 2.491, 1.709, 2.741, -0.3284, -4.221, -0.343, -4.483, -0.2346, -4.5, -0.2197, -4.234, 3.936, -1.221, 3.936, -0.8191, 3.827, -0.7982, 3.827, -1.24, 3.827, -1.24, 3.827, -0.7982, 3.729, -0.779, 3.729, -1.255, 1.725, 1.981, 1.725, 1.505, 1.835, 1.494, 1.835, 1.993, 1.835, 1.993, 1.835, 1.494, 1.944, 1.49, 1.944, 1.997, 3.936, -0.8191, 4.133, -0.4167, 4.044, -0.3555, 3.827, -0.7982, 3.827, -0.7982, 4.044, -0.3555, 3.963, -0.3022, 3.729, -0.779, 1.725, 1.505, 1.668, 1.029, 1.775, 0.9949, 1.835, 1.494, 1.835, 1.494, 1.775, 0.9949, 1.884, 0.9829, 1.944, 1.49, 4.133, -1.621, 3.936, -1.221, 3.827, -1.24, 4.044, -1.681, 4.044, -1.681, 3.827, -1.24, 3.729, -1.255, 3.963, -1.729, 1.668, 2.457, 1.725, 1.981, 1.835, 1.993, 1.775, 2.491, 1.775, 2.491, 1.835, 1.993, 1.944, 1.997, 1.884, 2.503, 4.133, -0.4167, 4.35, -0.215, 4.282, -0.1336, 4.044, -0.3555, 4.044, -0.3555, 4.282, -0.1336, 4.22, -0.0631, 3.963, -0.3022, 1.668, 1.029, 1.605, 0.791, 1.709, 0.7455, 1.775, 0.9949, 2.153, 0.4592, 2.168, 0.1973, 2.276, 0.21, 2.261, 0.4761, 2.638, 2.503, 1.884, 2.503, 1.944, 1.997, 2.699, 1.997, -4.5, 4.025, -4.5, 3.945, -4.265, 3.945, -4.243, 4.025, 4.985, 0.4787, 4.985, 0.7443, 2.699, 0.5564, 2.699, 0.4761, -3.728, 4.025, -3.705, 3.945, -3.47, 3.945, -3.47, 4.025, -2.441, -2.251, -2.955, -2.251, -2.955, -2.29, -2.441, -2.29, 4.236, 4.217, 4.236, 3.009, 4.275, 3.009, 4.275, 4.217, -2.124, 4.418, -2.124, 4.153, -2.084, 4.153, -2.084, 4.418, -4.5, 2.202, -4.5, 0.9944, -2.214, 0.8065, -2.214, 1.172, -4.5, 3.259, -4.5, 2.202, -2.214, 1.172, -2.214, 1.491, -4.5, 3.945, -4.5, 3.579, -4.366, 3.579, -4.265, 3.945, 4.985, 0.7443, 4.985, 1.952, 2.699, 0.9216, 2.699, 0.5564, -3.705, 3.945, -3.604, 3.579, -3.47, 3.579, -3.47, 3.945, 4.275, 4.217, 4.275, 3.009, 4.315, 3.009, 4.315, 4.217, 1.059, 3.067, 0.4268, 3.067, 0.3951, 3.01, 1.091, 3.01, -0.4659, 3.207, 0.04865, 3.207, 0.04847, 3.246, -0.466, 3.246, 4.236, 3.009, 4.236, 4.153, 4.157, 4.153, 4.157, 3.009, -3.144, 3.259, -3.144, 3.882, -3.223, 3.882, -3.223, 3.259, 3.998, 3.009, 3.998, 4.217, 3.919, 4.217, 3.919, 3.009, -3.223, 3.259, -3.223, 3.946, -3.302, 3.945, -3.302, 3.259, 1.123, 3.066, 1.123, 4.176, 1.091, 4.232, 1.091, 3.01, 1.755, 3.066, 1.123, 3.066, 1.091, 3.01, 1.787, 3.01, 0.4268, 3.067, 0.4268, 4.213, 0.3951, 4.27, 0.3951, 3.01, 2.452, 4.188, 2.452, 3.042, 2.485, 3.01, 2.485, 4.22, 1.82, 3.042, 1.82, 4.188, 1.787, 4.22, 1.787, 3.01, 2.452, 3.042, 1.82, 3.042, 1.787, 3.01, 2.485, 3.01, 1.82, 4.188, 2.452, 4.188, 2.485, 4.22, 1.787, 4.22, 3.998, 4.217, 3.998, 3.009, 4.078, 3.009, 4.078, 4.217, -3.381, 3.946, -3.381, 3.259, -3.302, 3.259, -3.302, 3.946, -3.065, 3.259, -3.065, 3.882, -3.144, 3.881, -3.144, 3.259, 4.157, 3.009, 4.157, 4.153, 4.078, 4.153, 4.078, 3.009, 5.126, -1.966, 4.868, -1.966, 4.611, -1.966, 4.611, -3.059, 4.611, -3.432, 4.611, -4.062, 4.632, -4.198, 4.692, -4.32, 4.786, -4.416, 4.904, -4.479, 5.035, -4.5, 5.08, -4.5, 5.126, -4.5, 5.126, -3.441, 5.126, -2.232, 5.5, 3.01, 5.243, 3.01, 4.985, 3.01, 4.985, 2.744, 4.985, 1.535, 4.985, 0.4761, 5.031, 0.4761, 5.076, 0.4761, 5.207, 0.4975, 5.325, 0.5597, 5.419, 0.6565, 5.479, 0.7786, 5.5, 0.9139, 5.5, 1.544, 5.5, 1.917, 2.647, 3.01, 2.647, 3.695, 2.557, 3.695, 2.557, 3.01, -1.959, 0.7263, -1.959, 1.985, -2.049, 1.984, -2.049, 0.7262, -2.049, 3.813, -2.049, 3.129, -1.96, 3.129, -1.96, 3.814, -2.124, 1.888, -2.124, 3.146, -2.214, 3.147, -2.214, 1.888, 1.059, 4.213, 1.059, 3.067, 1.091, 3.01, 1.091, 4.27, 1.123, 4.176, 1.755, 4.176, 1.787, 4.232, 1.091, 4.232, 0.4268, 4.213, 1.059, 4.213, 1.091, 4.27, 0.3951, 4.27, 1.755, 4.176, 1.755, 3.066, 1.787, 3.01, 1.787, 4.232, -2.214, 3.769, -2.214, 3.147, -2.124, 3.147, -2.124, 3.769, 3.919, 3.009, 3.919, 4.153, 3.829, 4.153, 3.829, 3.009, -1.959, 1.985, -1.959, 3.129, -2.049, 3.128, -2.049, 1.985, -3.47, 3.881, -3.47, 3.259, -3.381, 3.26, -3.381, 3.882, 3.066, -3.441, 3.066, -4.5, 3.581, -4.5, 3.49, -3.441, 3.49, -3.441, 3.581, -4.5, 4.096, -4.5, 4.187, -3.441, 4.187, -3.441, 4.096, -4.5, 4.611, -4.5, 4.611, -3.441, 4.096, -1.966, 4.187, -2.232, 4.611, -2.232, 4.611, -1.966, 3.581, -1.966, 3.49, -2.232, 4.187, -2.232, 4.096, -1.966, 3.066, -1.966, 3.066, -2.232, 3.49, -2.232, 3.581, -1.966, 4.187, -2.232, 4.187, -3.441, 4.611, -3.441, 4.611, -2.232, 3.066, -2.232, 3.066, -3.441, 3.49, -3.441, 3.49, -2.232, 5.126, -1.97, 5.126, -3.027, 5.165, -3.027, 5.165, -1.97, 5.126, -4.234, 5.126, -4.5, 5.165, -4.5, 5.165, -4.234, 2.647, 3.697, 2.647, 3.01, 2.686, 3.01, 2.686, 3.697, -3.47, -2.251, -3.985, -2.251, -3.985, -2.29, -3.47, -2.29, -1.495, 3.207, -0.9804, 3.207, -0.9805, 3.246, -1.495, 3.246, -2.124, 4.153, -2.124, 2.945, -2.084, 2.945, -2.084, 4.153, -2.124, 2.945, -2.124, 1.888, -2.084, 1.888, -2.084, 2.945, -0.9804, 3.207, -0.4659, 3.207, -0.466, 3.246, -0.9805, 3.246])
me_cube_001.materials.append(mat_concrete_wall_ubvjdgfew)
me_cube_001.materials.append(mat_parkerized_steel_sglfedgc)
me_cube_001.use_remesh_fix_poles = True
me_cube_001.use_remesh_preserve_attributes = False
me_cube_001.use_mirror_vertex_groups = False
me_cube_001.update()

# ---- objects
ob_cube = bpy.data.objects.new('Cube', me_cube)
ob_light = bpy.data.objects.new('Light', light_light)
ob_camera = bpy.data.objects.new('Camera', cam_camera)
ob_cube_001 = bpy.data.objects.new('Cube.001', me_cube_001)

# ---- transforms, parenting, visibility, modifiers, constraints
ob_cube.location = (0.0, 0.0, 0.0)
ob_cube.lock_rotations_4d = False
ob_cube.empty_display_type = 'ARROWS'
ob_cube.lineart.crease_threshold = 0.0
ob_light.location = (4.076, 1.005, 5.904)
ob_light.rotation_euler = (0.6503, 0.05522, 1.866)
ob_light.lock_rotations_4d = False
ob_light.empty_display_type = 'ARROWS'
ob_light.color = (0.0, 0.0, 0.0, 0.0)
ob_light.lineart.crease_threshold = 0.0
ob_camera.location = (7.359, -6.926, 4.958)
ob_camera.rotation_euler = (1.109, 0.0, 0.8149)
ob_camera.lock_rotations_4d = False
ob_camera.empty_display_type = 'ARROWS'
ob_camera.color = (0.0, 0.0, 0.0, 0.0)
ob_camera.display_type = 'WIRE'
ob_camera.lineart.crease_threshold = 0.0
ob_cube_001.location = (0.0, 0.0, 0.0)
ob_cube_001.lineart.crease_threshold = 0.0
_m = ob_cube_001.modifiers.new('Solidify', 'SOLIDIFY')
_m.nonmanifold_merge_threshold = 0.0003
_m = ob_cube_001.modifiers.new('Subdivision', 'SUBSURF')
_m.uv_smooth = 'PRESERVE_CORNERS'
_m.subdivision_type = 'SIMPLE'
_m.show_only_control_edges = False

# ---- collection membership
col_collection.objects.link(ob_cube)
col_collection.objects.link(ob_light)
col_collection.objects.link(ob_camera)
col_collection.objects.link(ob_cube_001)

# ---- scene / render settings (as saved in the file)
scene.camera = ob_camera
scene.frame_start = 1; scene.frame_end = 250; scene.frame_set(16)
scene.render.engine = 'BLENDER_EEVEE_NEXT'
scene.cycles.use_denoising = False
scene.cycles.samples = 128
scene.cycles.sampling_pattern = 'TABULATED_SOBOL'
scene.cycles.use_adaptive_sampling = False
scene.cycles.use_light_tree = False
scene.eevee.use_gtao = True
scene.view_settings.view_transform = 'Filmic'
bpy.context.view_layer.update()
